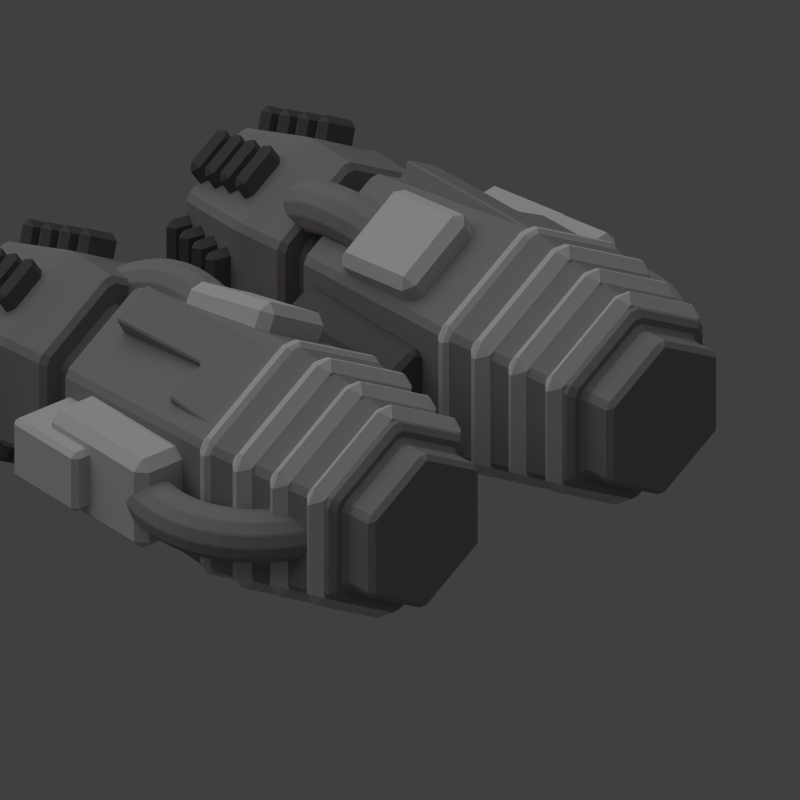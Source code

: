 # Source: small_reverse_module.blend  (saved by Blender 2.79.0; exported with 4.5.12 LTS)
import bpy
from mathutils import Matrix  # noqa: F401  (used for matrix-valued properties, if any)

bpy.ops.wm.read_factory_settings(use_empty=True)
scene = bpy.context.scene
scene.name = 'Scene'

# ---- collections
col_collection_1 = bpy.data.collections.new('Collection 1'); scene.collection.children.link(col_collection_1)
col_group = bpy.data.collections.new('Group')  # instanced only; not linked into the scene

# ---- materials (node trees are filled in below, after node groups)
mat_material = bpy.data.materials.new('Material')
mat_material.alpha_threshold = 0.0
mat_material.use_transparent_shadow = False
mat_material.diffuse_color = (0.281, 0.281, 0.281, 1.0)
mat_material.roughness = 0.5
mat_material.line_color = (0.0, 0.0, 0.0, 1.0)
mat_material_002 = bpy.data.materials.new('Material.002')
mat_material_002.alpha_threshold = 0.0
mat_material_002.use_transparent_shadow = False
mat_material_002.diffuse_color = (0.1329, 0.1329, 0.1329, 1.0)
mat_material_002.roughness = 0.5
mat_material_002.line_color = (0.0, 0.0, 0.0, 1.0)
mat_material_001 = bpy.data.materials.new('Material.001')
mat_material_001.alpha_threshold = 0.0
mat_material_001.use_transparent_shadow = False
mat_material_001.diffuse_color = (0.6152, 0.6152, 0.6152, 1.0)
mat_material_001.roughness = 0.5
mat_material_001.line_color = (0.0, 0.0, 0.0, 1.0)

# ---- material node trees

# ---- world
world_world = bpy.data.worlds.new('World'); scene.world = world_world
world_world.color = (0.05088, 0.05088, 0.05088)
world_world.use_sun_shadow = False
world_world.sun_shadow_jitter_overblur = 0.0
world_world.cycles.sampling_method = 'NONE'
world_world.cycles.sample_map_resolution = 256

# ---- cameras
cam_camera = bpy.data.cameras.new('Camera')
cam_camera.type = 'ORTHO'
cam_camera.clip_end = 100.0
cam_camera.lens = 35.0
cam_camera.sensor_width = 32.0
cam_camera.sensor_height = 18.0
cam_camera.ortho_scale = 7.3
cam_camera.dof.focus_distance = 0.0
cam_camera.dof.aperture_fstop = 128.0

# ---- lights
light_lamp = bpy.data.lights.new('Lamp', 'POINT')
light_lamp.color = (1.0, 0.3599, 0.7405)
light_lamp.transmission_factor = 0.0
light_lamp.cutoff_distance = 30.0
light_lamp.energy = 200.0
light_lamp.shadow_buffer_clip_start = 1.001
light_lamp.shadow_soft_size = 1.0
light_lamp.shadow_maximum_resolution = 0.006
light_lamp.use_absolute_resolution = True
light_lamp.cycles.use_multiple_importance_sampling = False
light_sun = bpy.data.lights.new('Sun', 'SUN')
light_sun.transmission_factor = 0.0
light_sun.angle = 1.571
light_sun.energy = 1.0
light_sun.shadow_buffer_clip_start = 0.5
light_sun.shadow_soft_size = 1.0
light_sun.shadow_cascade_max_distance = 1000.0
light_sun.cycles.use_multiple_importance_sampling = False

# ---- meshes
me_torus_001 = bpy.data.meshes.new('Torus.001')
me_torus_001.from_pydata([(-0.4416, -0.7348, -2.958e-07), (-0.4416, -0.7013, 0.125), (-0.4416, -0.6098, 0.2165), (-0.4416, -0.4848, 0.25), (-0.4416, -0.3598, 0.2165), (-0.4416, -0.2683, 0.125), (-0.4416, -0.2348, -1.69e-07), (-0.4416, -0.2683, -0.125), (-0.4416, -0.3598, -0.2165), (-0.4416, -0.4848, -0.25), (-0.4416, -0.6098, -0.2165), (-0.4416, -0.7013, -0.125), (-0.2784, -0.7241, -3.129e-07), (-0.2828, -0.6909, 0.125), (-0.2948, -0.6002, 0.2165), (-0.3111, -0.4762, 0.25), (-0.3274, -0.3523, 0.2165), (-0.3393, -0.2616, 0.125), (-0.3437, -0.2284, -1.788e-07), (-0.3393, -0.2616, -0.125), (-0.3274, -0.3523, -0.2165), (-0.3111, -0.4762, -0.25), (-0.2948, -0.6002, -0.2165), (-0.2828, -0.6909, -0.125), (-0.1181, -0.6922, -2.98e-07), (-0.1267, -0.6599, 0.125), (-0.1504, -0.5715, 0.2165), (-0.1828, -0.4507, 0.25), (-0.2151, -0.33, 0.2165), (-0.2388, -0.2416, 0.125), (-0.2475, -0.2092, -1.937e-07), (-0.2388, -0.2416, -0.125), (-0.2151, -0.33, -0.2165), (-0.1828, -0.4507, -0.25), (-0.1504, -0.5715, -0.2165), (-0.1267, -0.6599, -0.125), (0.03676, -0.6397, -2.98e-07), (0.02394, -0.6087, 0.125), (-0.01108, -0.5242, 0.2165), (-0.05891, -0.4087, 0.25), (-0.1067, -0.2932, 0.2165), (-0.1418, -0.2087, 0.125), (-0.1546, -0.1777, -1.639e-07), (-0.1418, -0.2087, -0.125), (-0.1067, -0.2932, -0.2165), (-0.05891, -0.4087, -0.25), (-0.01108, -0.5242, -0.2165), (0.02394, -0.6087, -0.125), (0.1834, -0.5673, -2.98e-07), (0.1667, -0.5383, 0.125), (0.1209, -0.4591, 0.2165), (0.0584, -0.3508, 0.25), (-0.004096, -0.2426, 0.2165), (-0.04985, -0.1633, 0.125), (-0.0666, -0.1343, -1.788e-07), (-0.04985, -0.1633, -0.125), (-0.004096, -0.2426, -0.2165), (0.0584, -0.3508, -0.25), (0.1209, -0.4591, -0.2165), (0.1667, -0.5383, -0.125), (0.3194, -0.4765, -2.98e-07), (0.299, -0.4499, 0.125), (0.2433, -0.3773, 0.2165), (0.1672, -0.2782, 0.25), (0.09107, -0.179, 0.2165), (0.03536, -0.1064, 0.125), (0.01497, -0.07982, -1.788e-07), (0.03536, -0.1064, -0.125), (0.09107, -0.179, -0.2165), (0.1672, -0.2782, -0.25), (0.2433, -0.3773, -0.2165), (0.299, -0.4499, -0.125), (0.4423, -0.3687, -2.98e-07), (0.4186, -0.345, 0.125), (0.3539, -0.2803, 0.2165), (0.2655, -0.1919, 0.25), (0.1771, -0.1035, 0.2165), (0.1124, -0.03882, 0.125), (0.08873, -0.01513, -1.49e-07), (0.1124, -0.03882, -0.125), (0.1771, -0.1035, -0.2165), (0.2655, -0.1919, -0.25), (0.3539, -0.2803, -0.2165), (0.4186, -0.345, -0.125), (0.5501, -0.2458, -2.98e-07), (0.5235, -0.2254, 0.125), (0.4509, -0.1697, 0.2165), (0.3518, -0.09357, 0.25), (0.2526, -0.01747, 0.2165), (0.18, 0.03823, 0.125), (0.1534, 0.05862, -2.384e-07), (0.18, 0.03823, -0.125), (0.2526, -0.01747, -0.2165), (0.3518, -0.09357, -0.25), (0.4509, -0.1697, -0.2165), (0.5235, -0.2254, -0.125), (0.6409, -0.1098, -2.98e-07), (0.6119, -0.09306, 0.125), (0.5327, -0.0473, 0.2165), (0.4244, 0.0152, 0.25), (0.3162, 0.0777, 0.2165), (0.2369, 0.1234, 0.125), (0.2079, 0.1402, -2.384e-07), (0.2369, 0.1234, -0.125), (0.3162, 0.0777, -0.2165), (0.4244, 0.0152, -0.25), (0.5327, -0.0473, -0.2165), (0.6119, -0.09306, -0.125), (0.7133, 0.03684, -3.576e-07), (0.6823, 0.04966, 0.125), (0.5978, 0.08468, 0.2165), (0.4823, 0.1325, 0.25), (0.3668, 0.1803, 0.2165), (0.2823, 0.2154, 0.125), (0.2513, 0.2282, -1.788e-07), (0.2823, 0.2154, -0.125), (0.3668, 0.1803, -0.2165), (0.4823, 0.1325, -0.25), (0.5978, 0.08468, -0.2165), (0.6823, 0.04966, -0.125), (0.7658, 0.1917, -1.192e-07), (0.7335, 0.2003, 0.125), (0.6451, 0.224, 0.2165), (0.5243, 0.2564, 0.25), (0.4036, 0.2887, 0.2165), (0.3152, 0.3124, 0.125), (0.2828, 0.3211, -1.192e-07), (0.3152, 0.3124, -0.125), (0.4036, 0.2887, -0.2165), (0.5243, 0.2564, -0.25), (0.6451, 0.224, -0.2165), (0.7335, 0.2003, -0.125), (0.7977, 0.352, -1.192e-07), (0.7645, 0.3564, 0.125), (0.6738, 0.3684, 0.2165), (0.5498, 0.3847, 0.25), (0.4259, 0.401, 0.2165), (0.3352, 0.4129, 0.125), (0.302, 0.4173, -1.192e-07), (0.3352, 0.4129, -0.125), (0.4259, 0.401, -0.2165), (0.5498, 0.3847, -0.25), (0.6738, 0.3684, -0.2165), (0.7645, 0.3564, -0.125), (0.8084, 0.5152, -2.384e-07), (0.7749, 0.5152, 0.125), (0.6834, 0.5152, 0.2165), (0.5584, 0.5152, 0.25), (0.4334, 0.5152, 0.2165), (0.3419, 0.5152, 0.125), (0.3084, 0.5152, -1.192e-07), (0.3419, 0.5152, -0.125), (0.4334, 0.5152, -0.2165), (0.5584, 0.5152, -0.25), (0.6834, 0.5152, -0.2165), (0.7749, 0.5152, -0.125), (0.7977, 0.6784, -1.192e-07), (0.7645, 0.674, 0.125), (0.6738, 0.662, 0.2165), (0.5498, 0.6457, 0.25), (0.4259, 0.6294, 0.2165), (0.3352, 0.6175, 0.125), (0.302, 0.6131, -5.96e-08), (0.3352, 0.6175, -0.125), (0.4259, 0.6294, -0.2165), (0.5498, 0.6457, -0.25), (0.6738, 0.662, -0.2165), (0.7645, 0.674, -0.125), (0.7658, 0.8387, 0.0), (0.7335, 0.8301, 0.125), (0.6451, 0.8064, 0.2165), (0.5243, 0.774, 0.25), (0.4036, 0.7417, 0.2165), (0.3152, 0.718, 0.125), (0.2828, 0.7093, -5.96e-08), (0.3152, 0.718, -0.125), (0.4036, 0.7417, -0.2165), (0.5243, 0.774, -0.25), (0.6451, 0.8064, -0.2165), (0.7335, 0.8301, -0.125), (0.7133, 0.9936, -1.192e-07), (0.6823, 0.9807, 0.125), (0.5978, 0.9457, 0.2165), (0.4823, 0.8979, 0.25), (0.3668, 0.85, 0.2165), (0.2823, 0.815, 0.125), (0.2513, 0.8022, -5.96e-08), (0.2823, 0.815, -0.125), (0.3668, 0.85, -0.2165), (0.4823, 0.8979, -0.25), (0.5978, 0.9457, -0.2165), (0.6823, 0.9807, -0.125), (0.6409, 1.14, 0.0), (0.6119, 1.123, 0.125), (0.5327, 1.078, 0.2165), (0.4244, 1.015, 0.25), (0.3162, 0.9527, 0.2165), (0.2369, 0.9069, 0.125), (0.2079, 0.8902, 0.0), (0.2369, 0.9069, -0.125), (0.3162, 0.9527, -0.2165), (0.4244, 1.015, -0.25), (0.5327, 1.078, -0.2165), (0.6119, 1.123, -0.125), (0.5501, 1.276, 5.96e-08), (0.5235, 1.256, 0.125), (0.4509, 1.2, 0.2165), (0.3518, 1.124, 0.25), (0.2526, 1.048, 0.2165), (0.18, 0.9922, 0.125), (0.1534, 0.9718, 0.0), (0.18, 0.9922, -0.125), (0.2526, 1.048, -0.2165), (0.3518, 1.124, -0.25), (0.4509, 1.2, -0.2165), (0.5235, 1.256, -0.125), (0.4423, 1.399, 5.96e-08), (0.4186, 1.375, 0.125), (0.3539, 1.311, 0.2165), (0.2655, 1.222, 0.25), (0.1771, 1.134, 0.2165), (0.1124, 1.069, 0.125), (0.08873, 1.046, 2.98e-08), (0.1124, 1.069, -0.125), (0.1771, 1.134, -0.2165), (0.2655, 1.222, -0.25), (0.3539, 1.311, -0.2165), (0.4186, 1.375, -0.125), (0.3194, 1.507, 5.96e-08), (0.299, 1.48, 0.125), (0.2433, 1.408, 0.2165), (0.1672, 1.309, 0.25), (0.09107, 1.209, 0.2165), (0.03536, 1.137, 0.125), (0.01497, 1.11, 5.96e-08), (0.03536, 1.137, -0.125), (0.09107, 1.209, -0.2165), (0.1672, 1.309, -0.25), (0.2433, 1.408, -0.2165), (0.299, 1.48, -0.125), (0.1834, 1.598, 5.96e-08), (0.1667, 1.569, 0.125), (0.1209, 1.489, 0.2165), (0.0584, 1.381, 0.25), (-0.004096, 1.273, 0.2165), (-0.04985, 1.194, 0.125), (-0.0666, 1.165, 5.96e-08), (-0.04985, 1.194, -0.125), (-0.004096, 1.273, -0.2165), (0.0584, 1.381, -0.25), (0.1209, 1.489, -0.2165), (0.1667, 1.569, -0.125), (0.03676, 1.67, 2.682e-07), (0.02394, 1.639, 0.125), (-0.01108, 1.555, 0.2165), (-0.05891, 1.439, 0.25), (-0.1067, 1.324, 0.2165), (-0.1418, 1.239, 0.125), (-0.1546, 1.208, 1.341e-07), (-0.1418, 1.239, -0.125), (-0.1067, 1.324, -0.2165), (-0.05891, 1.439, -0.25), (-0.01108, 1.555, -0.2165), (0.02394, 1.639, -0.125), (-0.1181, 1.723, 2.682e-07), (-0.1267, 1.69, 0.125), (-0.1504, 1.602, 0.2165), (-0.1828, 1.481, 0.25), (-0.2151, 1.36, 0.2165), (-0.2388, 1.272, 0.125), (-0.2475, 1.24, 1.341e-07), (-0.2388, 1.272, -0.125), (-0.2151, 1.36, -0.2165), (-0.1828, 1.481, -0.25), (-0.1504, 1.602, -0.2165), (-0.1267, 1.69, -0.125), (-0.2784, 1.755, 2.533e-07), (-0.2828, 1.721, 0.125), (-0.2948, 1.631, 0.2165), (-0.3111, 1.507, 0.25), (-0.3274, 1.383, 0.2165), (-0.3393, 1.292, 0.125), (-0.3437, 1.259, 1.416e-07), (-0.3393, 1.292, -0.125), (-0.3274, 1.383, -0.2165), (-0.3111, 1.507, -0.25), (-0.2948, 1.631, -0.2165), (-0.2828, 1.721, -0.125), (-0.4416, 1.765, 2.785e-07), (-0.4416, 1.732, 0.125), (-0.4416, 1.64, 0.2165), (-0.4416, 1.515, 0.25), (-0.4416, 1.39, 0.2165), (-0.4416, 1.299, 0.125), (-0.4416, 1.265, 1.517e-07), (-0.4416, 1.299, -0.125), (-0.4416, 1.39, -0.2165), (-0.4416, 1.515, -0.25), (-0.4416, 1.64, -0.2165), (-0.4416, 1.732, -0.125), (-0.6048, 1.755, 2.831e-07), (-0.6004, 1.721, 0.125), (-0.5884, 1.631, 0.2165), (-0.5721, 1.507, 0.25), (-0.5558, 1.383, 0.2165), (-0.5439, 1.292, 0.125), (-0.5395, 1.259, 1.565e-07), (-0.5439, 1.292, -0.125), (-0.5558, 1.383, -0.2165), (-0.5721, 1.507, -0.25), (-0.5884, 1.631, -0.2165), (-0.6004, 1.721, -0.125), (-0.7651, 1.723, 3.278e-07), (-0.7565, 1.69, 0.125), (-0.7328, 1.602, 0.2165), (-0.7004, 1.481, 0.25), (-0.6681, 1.36, 0.2165), (-0.6444, 1.272, 0.125), (-0.6357, 1.24, 1.639e-07), (-0.6444, 1.272, -0.125), (-0.6681, 1.36, -0.2165), (-0.7004, 1.481, -0.25), (-0.7328, 1.602, -0.2165), (-0.7565, 1.69, -0.125), (-0.92, 1.67, 3.278e-07), (-0.9071, 1.639, 0.125), (-0.8721, 1.555, 0.2165), (-0.8243, 1.439, 0.25), (-0.7764, 1.324, 0.2165), (-0.7414, 1.239, 0.125), (-0.7286, 1.208, 2.235e-07), (-0.7414, 1.239, -0.125), (-0.7764, 1.324, -0.2165), (-0.8243, 1.439, -0.25), (-0.8721, 1.555, -0.2165), (-0.9071, 1.639, -0.125), (-1.067, 1.598, 2.98e-07), (-1.05, 1.569, 0.125), (-1.004, 1.489, 0.2165), (-0.9416, 1.381, 0.25), (-0.8791, 1.273, 0.2165), (-0.8333, 1.194, 0.125), (-0.8166, 1.165, 1.788e-07), (-0.8333, 1.194, -0.125), (-0.8791, 1.273, -0.2165), (-0.9416, 1.381, -0.25), (-1.004, 1.489, -0.2165), (-1.05, 1.569, -0.125), (-1.203, 1.507, 2.98e-07), (-1.182, 1.48, 0.125), (-1.126, 1.408, 0.2165), (-1.05, 1.309, 0.25), (-0.9743, 1.209, 0.2165), (-0.9186, 1.137, 0.125), (-0.8982, 1.11, 1.788e-07), (-0.9186, 1.137, -0.125), (-0.9743, 1.209, -0.2165), (-1.05, 1.309, -0.25), (-1.126, 1.408, -0.2165), (-1.182, 1.48, -0.125), (-1.325, 1.399, 2.98e-07), (-1.302, 1.375, 0.125), (-1.237, 1.311, 0.2165), (-1.149, 1.222, 0.25), (-1.06, 1.134, 0.2165), (-0.9956, 1.069, 0.125), (-0.9719, 1.046, 1.788e-07), (-0.9956, 1.069, -0.125), (-1.06, 1.134, -0.2165), (-1.149, 1.222, -0.25), (-1.237, 1.311, -0.2165), (-1.302, 1.375, -0.125), (-1.433, 1.276, 2.98e-07), (-1.407, 1.256, 0.125), (-1.334, 1.2, 0.2165), (-1.235, 1.124, 0.25), (-1.136, 1.048, 0.2165), (-1.063, 0.9922, 0.125), (-1.037, 0.9718, 2.384e-07), (-1.063, 0.9922, -0.125), (-1.136, 1.048, -0.2165), (-1.235, 1.124, -0.25), (-1.334, 1.2, -0.2165), (-1.407, 1.256, -0.125), (-1.524, 1.14, 1.788e-07), (-1.495, 1.123, 0.125), (-1.416, 1.078, 0.2165), (-1.308, 1.015, 0.25), (-1.199, 0.9527, 0.2165), (-1.12, 0.9069, 0.125), (-1.091, 0.8902, 1.788e-07), (-1.12, 0.9069, -0.125), (-1.199, 0.9527, -0.2165), (-1.308, 1.015, -0.25), (-1.416, 1.078, -0.2165), (-1.495, 1.123, -0.125), (-1.596, 0.9935, 3.576e-07), (-1.566, 0.9807, 0.125), (-1.481, 0.9457, 0.2165), (-1.365, 0.8979, 0.25), (-1.25, 0.85, 0.2165), (-1.165, 0.815, 0.125), (-1.135, 0.8022, 2.384e-07), (-1.165, 0.815, -0.125), (-1.25, 0.85, -0.2165), (-1.365, 0.8979, -0.25), (-1.481, 0.9457, -0.2165), (-1.566, 0.9807, -0.125), (-1.649, 0.8387, 1.192e-07), (-1.617, 0.8301, 0.125), (-1.528, 0.8064, 0.2165), (-1.408, 0.774, 0.25), (-1.287, 0.7417, 0.2165), (-1.198, 0.718, 0.125), (-1.166, 0.7093, 1.788e-07), (-1.198, 0.718, -0.125), (-1.287, 0.7417, -0.2165), (-1.408, 0.774, -0.25), (-1.528, 0.8064, -0.2165), (-1.617, 0.8301, -0.125), (-1.681, 0.6784, 1.192e-07), (-1.648, 0.674, 0.125), (-1.557, 0.662, 0.2165), (-1.433, 0.6457, 0.25), (-1.309, 0.6294, 0.2165), (-1.218, 0.6175, 0.125), (-1.185, 0.6131, 1.192e-07), (-1.218, 0.6175, -0.125), (-1.309, 0.6294, -0.2165), (-1.433, 0.6457, -0.25), (-1.557, 0.662, -0.2165), (-1.648, 0.674, -0.125), (-1.692, 0.5152, 1.192e-07), (-1.658, 0.5152, 0.125), (-1.567, 0.5152, 0.2165), (-1.442, 0.5152, 0.25), (-1.317, 0.5152, 0.2165), (-1.225, 0.5152, 0.125), (-1.192, 0.5152, 1.192e-07), (-1.225, 0.5152, -0.125), (-1.317, 0.5152, -0.2165), (-1.442, 0.5152, -0.25), (-1.567, 0.5152, -0.2165), (-1.658, 0.5152, -0.125), (-1.681, 0.352, 1.192e-07), (-1.648, 0.3564, 0.125), (-1.557, 0.3684, 0.2165), (-1.433, 0.3847, 0.25), (-1.309, 0.401, 0.2165), (-1.218, 0.4129, 0.125), (-1.185, 0.4173, 1.192e-07), (-1.218, 0.4129, -0.125), (-1.309, 0.401, -0.2165), (-1.433, 0.3847, -0.25), (-1.557, 0.3684, -0.2165), (-1.648, 0.3564, -0.125), (-1.649, 0.1917, 0.0), (-1.617, 0.2003, 0.125), (-1.528, 0.224, 0.2165), (-1.408, 0.2564, 0.25), (-1.287, 0.2887, 0.2165), (-1.198, 0.3124, 0.125), (-1.166, 0.3211, 5.96e-08), (-1.198, 0.3124, -0.125), (-1.287, 0.2887, -0.2165), (-1.408, 0.2564, -0.25), (-1.528, 0.224, -0.2165), (-1.617, 0.2003, -0.125), (-1.596, 0.03684, 0.0), (-1.566, 0.04966, 0.125), (-1.481, 0.08468, 0.2165), (-1.365, 0.1325, 0.25), (-1.25, 0.1803, 0.2165), (-1.165, 0.2154, 0.125), (-1.135, 0.2282, 5.96e-08), (-1.165, 0.2154, -0.125), (-1.25, 0.1803, -0.2165), (-1.365, 0.1325, -0.25), (-1.481, 0.08468, -0.2165), (-1.566, 0.04966, -0.125), (-1.524, -0.1098, -5.96e-08), (-1.495, -0.09306, 0.125), (-1.416, -0.0473, 0.2165), (-1.308, 0.0152, 0.25), (-1.199, 0.0777, 0.2165), (-1.12, 0.1234, 0.125), (-1.091, 0.1402, 5.96e-08), (-1.12, 0.1234, -0.125), (-1.199, 0.0777, -0.2165), (-1.308, 0.0152, -0.25), (-1.416, -0.0473, -0.2165), (-1.495, -0.09306, -0.125), (-1.433, -0.2458, -5.96e-08), (-1.407, -0.2254, 0.125), (-1.334, -0.1697, 0.2165), (-1.235, -0.09357, 0.25), (-1.136, -0.01747, 0.2165), (-1.063, 0.03823, 0.125), (-1.037, 0.05862, 5.96e-08), (-1.063, 0.03824, -0.125), (-1.136, -0.01747, -0.2165), (-1.235, -0.09357, -0.25), (-1.334, -0.1697, -0.2165), (-1.407, -0.2254, -0.125), (-1.325, -0.3687, -5.96e-08), (-1.302, -0.345, 0.125), (-1.237, -0.2803, 0.2165), (-1.149, -0.1919, 0.25), (-1.06, -0.1035, 0.2165), (-0.9956, -0.03882, 0.125), (-0.9719, -0.01513, 2.98e-08), (-0.9956, -0.03882, -0.125), (-1.06, -0.1035, -0.2165), (-1.149, -0.1919, -0.25), (-1.237, -0.2803, -0.2165), (-1.302, -0.345, -0.125), (-1.203, -0.4765, -5.96e-08), (-1.182, -0.4499, 0.125), (-1.126, -0.3773, 0.2165), (-1.05, -0.2782, 0.25), (-0.9743, -0.179, 0.2165), (-0.9186, -0.1064, 0.125), (-0.8982, -0.07982, -5.96e-08), (-0.9186, -0.1064, -0.125), (-0.9743, -0.179, -0.2165), (-1.05, -0.2782, -0.25), (-1.126, -0.3773, -0.2165), (-1.182, -0.4499, -0.125), (-1.067, -0.5673, -5.96e-08), (-1.05, -0.5383, 0.125), (-1.004, -0.4591, 0.2165), (-0.9416, -0.3508, 0.25), (-0.8791, -0.2426, 0.2165), (-0.8333, -0.1633, 0.125), (-0.8166, -0.1343, -5.96e-08), (-0.8333, -0.1633, -0.125), (-0.8791, -0.2426, -0.2165), (-0.9416, -0.3508, -0.25), (-1.004, -0.4591, -0.2165), (-1.05, -0.5383, -0.125), (-0.92, -0.6397, -1.192e-07), (-0.9071, -0.6087, 0.125), (-0.8721, -0.5242, 0.2165), (-0.8243, -0.4087, 0.25), (-0.7764, -0.2932, 0.2165), (-0.7414, -0.2087, 0.125), (-0.7286, -0.1777, -7.451e-08), (-0.7414, -0.2087, -0.125), (-0.7764, -0.2932, -0.2165), (-0.8243, -0.4087, -0.25), (-0.8721, -0.5242, -0.2165), (-0.9071, -0.6087, -0.125), (-0.7651, -0.6922, -1.192e-07), (-0.7565, -0.6599, 0.125), (-0.7328, -0.5715, 0.2165), (-0.7004, -0.4507, 0.25), (-0.6681, -0.33, 0.2165), (-0.6444, -0.2416, 0.125), (-0.6357, -0.2092, -1.043e-07), (-0.6444, -0.2416, -0.125), (-0.6681, -0.33, -0.2165), (-0.7004, -0.4507, -0.25), (-0.7328, -0.5715, -0.2165), (-0.7565, -0.6599, -0.125), (-0.6048, -0.7241, -2.831e-07), (-0.6004, -0.6909, 0.125), (-0.5884, -0.6002, 0.2165), (-0.5721, -0.4762, 0.25), (-0.5558, -0.3523, 0.2165), (-0.5439, -0.2616, 0.125), (-0.5395, -0.2284, -1.639e-07), (-0.5439, -0.2616, -0.125), (-0.5558, -0.3523, -0.2165), (-0.5721, -0.4762, -0.25), (-0.5884, -0.6002, -0.2165), (-0.6004, -0.6909, -0.125)], [], [(0, 12, 13, 1), (1, 13, 14, 2), (2, 14, 15, 3), (3, 15, 16, 4), (4, 16, 17, 5), (5, 17, 18, 6), (6, 18, 19, 7), (7, 19, 20, 8), (8, 20, 21, 9), (9, 21, 22, 10), (10, 22, 23, 11), (0, 11, 23, 12), (12, 24, 25, 13), (13, 25, 26, 14), (14, 26, 27, 15), (15, 27, 28, 16), (16, 28, 29, 17), (17, 29, 30, 18), (18, 30, 31, 19), (19, 31, 32, 20), (20, 32, 33, 21), (21, 33, 34, 22), (22, 34, 35, 23), (23, 35, 24, 12), (24, 36, 37, 25), (25, 37, 38, 26), (26, 38, 39, 27), (27, 39, 40, 28), (28, 40, 41, 29), (29, 41, 42, 30), (30, 42, 43, 31), (31, 43, 44, 32), (32, 44, 45, 33), (33, 45, 46, 34), (34, 46, 47, 35), (35, 47, 36, 24), (36, 48, 49, 37), (37, 49, 50, 38), (38, 50, 51, 39), (39, 51, 52, 40), (40, 52, 53, 41), (41, 53, 54, 42), (42, 54, 55, 43), (43, 55, 56, 44), (44, 56, 57, 45), (45, 57, 58, 46), (46, 58, 59, 47), (47, 59, 48, 36), (48, 60, 61, 49), (49, 61, 62, 50), (50, 62, 63, 51), (51, 63, 64, 52), (52, 64, 65, 53), (53, 65, 66, 54), (54, 66, 67, 55), (55, 67, 68, 56), (56, 68, 69, 57), (57, 69, 70, 58), (58, 70, 71, 59), (59, 71, 60, 48), (60, 72, 73, 61), (61, 73, 74, 62), (62, 74, 75, 63), (63, 75, 76, 64), (64, 76, 77, 65), (65, 77, 78, 66), (66, 78, 79, 67), (67, 79, 80, 68), (68, 80, 81, 69), (69, 81, 82, 70), (70, 82, 83, 71), (71, 83, 72, 60), (72, 84, 85, 73), (73, 85, 86, 74), (74, 86, 87, 75), (75, 87, 88, 76), (76, 88, 89, 77), (77, 89, 90, 78), (78, 90, 91, 79), (79, 91, 92, 80), (80, 92, 93, 81), (81, 93, 94, 82), (82, 94, 95, 83), (83, 95, 84, 72), (84, 96, 97, 85), (85, 97, 98, 86), (86, 98, 99, 87), (87, 99, 100, 88), (88, 100, 101, 89), (89, 101, 102, 90), (90, 102, 103, 91), (91, 103, 104, 92), (92, 104, 105, 93), (93, 105, 106, 94), (94, 106, 107, 95), (95, 107, 96, 84), (96, 108, 109, 97), (97, 109, 110, 98), (98, 110, 111, 99), (99, 111, 112, 100), (100, 112, 113, 101), (101, 113, 114, 102), (102, 114, 115, 103), (103, 115, 116, 104), (104, 116, 117, 105), (105, 117, 118, 106), (106, 118, 119, 107), (107, 119, 108, 96), (108, 120, 121, 109), (109, 121, 122, 110), (110, 122, 123, 111), (111, 123, 124, 112), (112, 124, 125, 113), (113, 125, 126, 114), (114, 126, 127, 115), (115, 127, 128, 116), (116, 128, 129, 117), (117, 129, 130, 118), (118, 130, 131, 119), (119, 131, 120, 108), (120, 132, 133, 121), (121, 133, 134, 122), (122, 134, 135, 123), (123, 135, 136, 124), (124, 136, 137, 125), (125, 137, 138, 126), (126, 138, 139, 127), (127, 139, 140, 128), (128, 140, 141, 129), (129, 141, 142, 130), (130, 142, 143, 131), (131, 143, 132, 120), (132, 144, 145, 133), (133, 145, 146, 134), (134, 146, 147, 135), (135, 147, 148, 136), (136, 148, 149, 137), (137, 149, 150, 138), (138, 150, 151, 139), (139, 151, 152, 140), (140, 152, 153, 141), (141, 153, 154, 142), (142, 154, 155, 143), (143, 155, 144, 132), (144, 156, 157, 145), (145, 157, 158, 146), (146, 158, 159, 147), (147, 159, 160, 148), (148, 160, 161, 149), (149, 161, 162, 150), (150, 162, 163, 151), (151, 163, 164, 152), (152, 164, 165, 153), (153, 165, 166, 154), (154, 166, 167, 155), (155, 167, 156, 144), (156, 168, 169, 157), (157, 169, 170, 158), (158, 170, 171, 159), (159, 171, 172, 160), (160, 172, 173, 161), (161, 173, 174, 162), (162, 174, 175, 163), (163, 175, 176, 164), (164, 176, 177, 165), (165, 177, 178, 166), (166, 178, 179, 167), (167, 179, 168, 156), (168, 180, 181, 169), (169, 181, 182, 170), (170, 182, 183, 171), (171, 183, 184, 172), (172, 184, 185, 173), (173, 185, 186, 174), (174, 186, 187, 175), (175, 187, 188, 176), (176, 188, 189, 177), (177, 189, 190, 178), (178, 190, 191, 179), (179, 191, 180, 168), (180, 192, 193, 181), (181, 193, 194, 182), (182, 194, 195, 183), (183, 195, 196, 184), (184, 196, 197, 185), (185, 197, 198, 186), (186, 198, 199, 187), (187, 199, 200, 188), (188, 200, 201, 189), (189, 201, 202, 190), (190, 202, 203, 191), (191, 203, 192, 180), (192, 204, 205, 193), (193, 205, 206, 194), (194, 206, 207, 195), (195, 207, 208, 196), (196, 208, 209, 197), (197, 209, 210, 198), (198, 210, 211, 199), (199, 211, 212, 200), (200, 212, 213, 201), (201, 213, 214, 202), (202, 214, 215, 203), (203, 215, 204, 192), (204, 216, 217, 205), (205, 217, 218, 206), (206, 218, 219, 207), (207, 219, 220, 208), (208, 220, 221, 209), (209, 221, 222, 210), (210, 222, 223, 211), (211, 223, 224, 212), (212, 224, 225, 213), (213, 225, 226, 214), (214, 226, 227, 215), (215, 227, 216, 204), (216, 228, 229, 217), (217, 229, 230, 218), (218, 230, 231, 219), (219, 231, 232, 220), (220, 232, 233, 221), (221, 233, 234, 222), (222, 234, 235, 223), (223, 235, 236, 224), (224, 236, 237, 225), (225, 237, 238, 226), (226, 238, 239, 227), (227, 239, 228, 216), (228, 240, 241, 229), (229, 241, 242, 230), (230, 242, 243, 231), (231, 243, 244, 232), (232, 244, 245, 233), (233, 245, 246, 234), (234, 246, 247, 235), (235, 247, 248, 236), (236, 248, 249, 237), (237, 249, 250, 238), (238, 250, 251, 239), (239, 251, 240, 228), (240, 252, 253, 241), (241, 253, 254, 242), (242, 254, 255, 243), (243, 255, 256, 244), (244, 256, 257, 245), (245, 257, 258, 246), (246, 258, 259, 247), (247, 259, 260, 248), (248, 260, 261, 249), (249, 261, 262, 250), (250, 262, 263, 251), (251, 263, 252, 240), (252, 264, 265, 253), (253, 265, 266, 254), (254, 266, 267, 255), (255, 267, 268, 256), (256, 268, 269, 257), (257, 269, 270, 258), (258, 270, 271, 259), (259, 271, 272, 260), (260, 272, 273, 261), (261, 273, 274, 262), (262, 274, 275, 263), (263, 275, 264, 252), (264, 276, 277, 265), (265, 277, 278, 266), (266, 278, 279, 267), (267, 279, 280, 268), (268, 280, 281, 269), (269, 281, 282, 270), (270, 282, 283, 271), (271, 283, 284, 272), (272, 284, 285, 273), (273, 285, 286, 274), (274, 286, 287, 275), (275, 287, 276, 264), (276, 288, 289, 277), (277, 289, 290, 278), (278, 290, 291, 279), (279, 291, 292, 280), (280, 292, 293, 281), (281, 293, 294, 282), (282, 294, 295, 283), (283, 295, 296, 284), (284, 296, 297, 285), (285, 297, 298, 286), (286, 298, 299, 287), (287, 299, 288, 276), (288, 300, 301, 289), (289, 301, 302, 290), (290, 302, 303, 291), (291, 303, 304, 292), (292, 304, 305, 293), (293, 305, 306, 294), (294, 306, 307, 295), (295, 307, 308, 296), (296, 308, 309, 297), (297, 309, 310, 298), (298, 310, 311, 299), (299, 311, 300, 288), (300, 312, 313, 301), (301, 313, 314, 302), (302, 314, 315, 303), (303, 315, 316, 304), (304, 316, 317, 305), (305, 317, 318, 306), (306, 318, 319, 307), (307, 319, 320, 308), (308, 320, 321, 309), (309, 321, 322, 310), (310, 322, 323, 311), (311, 323, 312, 300), (312, 324, 325, 313), (313, 325, 326, 314), (314, 326, 327, 315), (315, 327, 328, 316), (316, 328, 329, 317), (317, 329, 330, 318), (318, 330, 331, 319), (319, 331, 332, 320), (320, 332, 333, 321), (321, 333, 334, 322), (322, 334, 335, 323), (323, 335, 324, 312), (324, 336, 337, 325), (325, 337, 338, 326), (326, 338, 339, 327), (327, 339, 340, 328), (328, 340, 341, 329), (329, 341, 342, 330), (330, 342, 343, 331), (331, 343, 344, 332), (332, 344, 345, 333), (333, 345, 346, 334), (334, 346, 347, 335), (335, 347, 336, 324), (336, 348, 349, 337), (337, 349, 350, 338), (338, 350, 351, 339), (339, 351, 352, 340), (340, 352, 353, 341), (341, 353, 354, 342), (342, 354, 355, 343), (343, 355, 356, 344), (344, 356, 357, 345), (345, 357, 358, 346), (346, 358, 359, 347), (347, 359, 348, 336), (348, 360, 361, 349), (349, 361, 362, 350), (350, 362, 363, 351), (351, 363, 364, 352), (352, 364, 365, 353), (353, 365, 366, 354), (354, 366, 367, 355), (355, 367, 368, 356), (356, 368, 369, 357), (357, 369, 370, 358), (358, 370, 371, 359), (359, 371, 360, 348), (360, 372, 373, 361), (361, 373, 374, 362), (362, 374, 375, 363), (363, 375, 376, 364), (364, 376, 377, 365), (365, 377, 378, 366), (366, 378, 379, 367), (367, 379, 380, 368), (368, 380, 381, 369), (369, 381, 382, 370), (370, 382, 383, 371), (371, 383, 372, 360), (372, 384, 385, 373), (373, 385, 386, 374), (374, 386, 387, 375), (375, 387, 388, 376), (376, 388, 389, 377), (377, 389, 390, 378), (378, 390, 391, 379), (379, 391, 392, 380), (380, 392, 393, 381), (381, 393, 394, 382), (382, 394, 395, 383), (383, 395, 384, 372), (384, 396, 397, 385), (385, 397, 398, 386), (386, 398, 399, 387), (387, 399, 400, 388), (388, 400, 401, 389), (389, 401, 402, 390), (390, 402, 403, 391), (391, 403, 404, 392), (392, 404, 405, 393), (393, 405, 406, 394), (394, 406, 407, 395), (395, 407, 396, 384), (396, 408, 409, 397), (397, 409, 410, 398), (398, 410, 411, 399), (399, 411, 412, 400), (400, 412, 413, 401), (401, 413, 414, 402), (402, 414, 415, 403), (403, 415, 416, 404), (404, 416, 417, 405), (405, 417, 418, 406), (406, 418, 419, 407), (407, 419, 408, 396), (408, 420, 421, 409), (409, 421, 422, 410), (410, 422, 423, 411), (411, 423, 424, 412), (412, 424, 425, 413), (413, 425, 426, 414), (414, 426, 427, 415), (415, 427, 428, 416), (416, 428, 429, 417), (417, 429, 430, 418), (418, 430, 431, 419), (419, 431, 420, 408), (420, 432, 433, 421), (421, 433, 434, 422), (422, 434, 435, 423), (423, 435, 436, 424), (424, 436, 437, 425), (425, 437, 438, 426), (426, 438, 439, 427), (427, 439, 440, 428), (428, 440, 441, 429), (429, 441, 442, 430), (430, 442, 443, 431), (431, 443, 432, 420), (432, 444, 445, 433), (433, 445, 446, 434), (434, 446, 447, 435), (435, 447, 448, 436), (436, 448, 449, 437), (437, 449, 450, 438), (438, 450, 451, 439), (439, 451, 452, 440), (440, 452, 453, 441), (441, 453, 454, 442), (442, 454, 455, 443), (443, 455, 444, 432), (444, 456, 457, 445), (445, 457, 458, 446), (446, 458, 459, 447), (447, 459, 460, 448), (448, 460, 461, 449), (449, 461, 462, 450), (450, 462, 463, 451), (451, 463, 464, 452), (452, 464, 465, 453), (453, 465, 466, 454), (454, 466, 467, 455), (455, 467, 456, 444), (456, 468, 469, 457), (457, 469, 470, 458), (458, 470, 471, 459), (459, 471, 472, 460), (460, 472, 473, 461), (461, 473, 474, 462), (462, 474, 475, 463), (463, 475, 476, 464), (464, 476, 477, 465), (465, 477, 478, 466), (466, 478, 479, 467), (467, 479, 468, 456), (468, 480, 481, 469), (469, 481, 482, 470), (470, 482, 483, 471), (471, 483, 484, 472), (472, 484, 485, 473), (473, 485, 486, 474), (474, 486, 487, 475), (475, 487, 488, 476), (476, 488, 489, 477), (477, 489, 490, 478), (478, 490, 491, 479), (479, 491, 480, 468), (480, 492, 493, 481), (481, 493, 494, 482), (482, 494, 495, 483), (483, 495, 496, 484), (484, 496, 497, 485), (485, 497, 498, 486), (486, 498, 499, 487), (487, 499, 500, 488), (488, 500, 501, 489), (489, 501, 502, 490), (490, 502, 503, 491), (491, 503, 492, 480), (492, 504, 505, 493), (493, 505, 506, 494), (494, 506, 507, 495), (495, 507, 508, 496), (496, 508, 509, 497), (497, 509, 510, 498), (498, 510, 511, 499), (499, 511, 512, 500), (500, 512, 513, 501), (501, 513, 514, 502), (502, 514, 515, 503), (503, 515, 504, 492), (504, 516, 517, 505), (505, 517, 518, 506), (506, 518, 519, 507), (507, 519, 520, 508), (508, 520, 521, 509), (509, 521, 522, 510), (510, 522, 523, 511), (511, 523, 524, 512), (512, 524, 525, 513), (513, 525, 526, 514), (514, 526, 527, 515), (515, 527, 516, 504), (516, 528, 529, 517), (517, 529, 530, 518), (518, 530, 531, 519), (519, 531, 532, 520), (520, 532, 533, 521), (521, 533, 534, 522), (522, 534, 535, 523), (523, 535, 536, 524), (524, 536, 537, 525), (525, 537, 538, 526), (526, 538, 539, 527), (527, 539, 528, 516), (528, 540, 541, 529), (529, 541, 542, 530), (530, 542, 543, 531), (531, 543, 544, 532), (532, 544, 545, 533), (533, 545, 546, 534), (534, 546, 547, 535), (535, 547, 548, 536), (536, 548, 549, 537), (537, 549, 550, 538), (538, 550, 551, 539), (539, 551, 540, 528), (540, 552, 553, 541), (541, 553, 554, 542), (542, 554, 555, 543), (543, 555, 556, 544), (544, 556, 557, 545), (545, 557, 558, 546), (546, 558, 559, 547), (547, 559, 560, 548), (548, 560, 561, 549), (549, 561, 562, 550), (550, 562, 563, 551), (551, 563, 552, 540), (552, 564, 565, 553), (553, 565, 566, 554), (554, 566, 567, 555), (555, 567, 568, 556), (556, 568, 569, 557), (557, 569, 570, 558), (558, 570, 571, 559), (559, 571, 572, 560), (560, 572, 573, 561), (561, 573, 574, 562), (562, 574, 575, 563), (563, 575, 564, 552), (564, 0, 1, 565), (565, 1, 2, 566), (566, 2, 3, 567), (567, 3, 4, 568), (568, 4, 5, 569), (569, 5, 6, 570), (570, 6, 7, 571), (571, 7, 8, 572), (572, 8, 9, 573), (573, 9, 10, 574), (574, 10, 11, 575), (575, 11, 0, 564)])
me_torus_001.materials.append(mat_material)
me_torus_001.use_remesh_preserve_volume = False
me_torus_001.use_remesh_preserve_attributes = False
me_torus_001.use_mirror_vertex_groups = False
me_torus_001.update()
me_torus = bpy.data.meshes.new('Torus')
me_torus.from_pydata([(0.1245, -2.424, 0.4657), (0.02776, -2.34, 0.4811), (-0.02516, -2.224, 0.4564), (0.3125, -2.383, 0.5413), (0.1959, -2.354, 0.5893), (0.09375, -2.275, 0.5954), (0.03349, -2.166, 0.558), (0.03125, -2.058, 0.4871), (0.4124, -2.354, 0.4643), (0.3805, -2.292, 0.659), (0.262, -2.265, 0.7038), (0.1549, -2.193, 0.7014), (0.08787, -2.094, 0.6522), (0.07883, -1.994, 0.5696), (0.1302, -1.922, 0.4756), (0.5299, -2.193, 0.4848), (0.4785, -2.265, 0.5788), (0.4419, -2.184, 0.7655), (0.3218, -2.16, 0.8075), (0.2102, -2.096, 0.7972), (0.137, -2.007, 0.7374), (0.1219, -1.919, 0.6441), (0.1688, -1.854, 0.5423), (0.2652, -1.831, 0.4593), (0.3853, -1.854, 0.4173), (0.4969, -1.919, 0.4276), (0.5701, -2.007, 0.4874), (0.5852, -2.096, 0.5807), (0.5384, -2.16, 0.6825), (0.4958, -2.061, 0.8588), (0.3743, -2.041, 0.8983), (0.2588, -1.985, 0.8812), (0.1802, -1.909, 0.8121), (0.1596, -1.833, 0.7094), (0.2025, -1.777, 0.6008), (0.2975, -1.757, 0.5153), (0.419, -1.777, 0.4758), (0.5346, -1.833, 0.4929), (0.6132, -1.909, 0.5621), (0.6338, -1.985, 0.6647), (0.5908, -2.041, 0.7733), (0.5413, -1.925, 0.9375), (0.4185, -1.909, 0.9749), (0.2996, -1.863, 0.952), (0.2165, -1.8, 0.875), (0.1914, -1.738, 0.7645), (0.231, -1.692, 0.6501), (0.3248, -1.675, 0.5625), (0.4475, -1.692, 0.5251), (0.5664, -1.738, 0.548), (0.6495, -1.8, 0.625), (0.6746, -1.863, 0.7355), (0.635, -1.909, 0.8499), (0.5774, -1.779, 1.0), (0.4537, -1.766, 1.036), (0.3322, -1.731, 1.008), (0.2454, -1.683, 0.9251), (0.2167, -1.635, 0.8083), (0.2537, -1.6, 0.6894), (0.3465, -1.587, 0.6001), (0.4702, -1.6, 0.5644), (0.5917, -1.635, 0.5918), (0.6784, -1.683, 0.6751), (0.7072, -1.731, 0.7919), (0.6702, -1.766, 0.9108), (0.6037, -1.624, 1.046), (0.4793, -1.615, 1.08), (0.3558, -1.591, 1.049), (0.2665, -1.559, 0.9615), (0.2351, -1.527, 0.8402), (0.2701, -1.503, 0.7179), (0.3622, -1.494, 0.6274), (0.4867, -1.503, 0.5929), (0.6101, -1.527, 0.6237), (0.6995, -1.559, 0.7115), (0.7308, -1.591, 0.8328), (0.6958, -1.615, 0.9551), (0.6197, -1.463, 1.073), (0.4948, -1.459, 1.107), (0.3702, -1.447, 1.074), (0.2792, -1.431, 0.9836), (0.2463, -1.414, 0.8595), (0.2801, -1.403, 0.7352), (0.3718, -1.398, 0.644), (0.4966, -1.403, 0.6102), (0.6213, -1.414, 0.643), (0.7122, -1.431, 0.7336), (0.7452, -1.447, 0.8577), (0.7113, -1.459, 0.982), (0.625, -1.3, 1.083), (0.5, -1.3, 1.116), (0.375, -1.3, 1.083), (0.2835, -1.3, 0.991), (0.25, -1.3, 0.866), (0.2835, -1.3, 0.741), (0.375, -1.3, 0.6495), (0.5, -1.3, 0.616), (0.625, -1.3, 0.6495), (0.7165, -1.3, 0.741), (0.75, -1.3, 0.866), (0.7165, -1.3, 0.991), (0.6197, -1.137, 1.073), (0.4948, -1.141, 1.107), (0.3702, -1.153, 1.074), (0.2792, -1.17, 0.9836), (0.2463, -1.186, 0.8595), (0.2801, -1.198, 0.7352), (0.3718, -1.202, 0.644), (0.4966, -1.198, 0.6102), (0.6213, -1.186, 0.643), (0.7122, -1.17, 0.7336), (0.7452, -1.153, 0.8577), (0.7113, -1.141, 0.982), (0.6037, -0.9767, 1.046), (0.4793, -0.9854, 1.08), (0.3558, -1.009, 1.049), (0.2665, -1.041, 0.9615), (0.2351, -1.074, 0.8402), (0.2701, -1.097, 0.7179), (0.3622, -1.106, 0.6274), (0.4867, -1.097, 0.5929), (0.6101, -1.074, 0.6237), (0.6995, -1.041, 0.7115), (0.7308, -1.009, 0.8328), (0.6958, -0.9854, 0.9551), (0.5774, -0.8219, 1.0), (0.4537, -0.8347, 1.036), (0.3322, -0.8697, 1.008), (0.2454, -0.9176, 0.9251), (0.2167, -0.9654, 0.8083), (0.2537, -1.0, 0.6894), (0.3465, -1.013, 0.6001), (0.4702, -1.0, 0.5644), (0.5917, -0.9654, 0.5918), (0.6784, -0.9176, 0.6751), (0.7072, -0.8697, 0.7919), (0.6702, -0.8347, 0.9108), (0.5413, -0.6753, 0.9375), (0.4185, -0.692, 0.9749), (0.2996, -0.7378, 0.952), (0.2165, -0.8003, 0.875), (0.1914, -0.8628, 0.7645), (0.231, -0.9085, 0.6501), (0.3248, -0.9253, 0.5625), (0.4475, -0.9085, 0.5251), (0.5664, -0.8628, 0.548), (0.6495, -0.8003, 0.625), (0.6746, -0.7378, 0.7355), (0.635, -0.692, 0.8499), (0.4958, -0.5393, 0.8588), (0.3743, -0.5597, 0.8983), (0.2588, -0.6154, 0.8812), (0.1802, -0.6915, 0.8121), (0.1596, -0.7676, 0.7094), (0.2025, -0.8233, 0.6008), (0.2975, -0.8437, 0.5153), (0.419, -0.8233, 0.4758), (0.5346, -0.7676, 0.4929), (0.6132, -0.6915, 0.5621), (0.6338, -0.6154, 0.6647), (0.5908, -0.5597, 0.7733), (0.4419, -0.4164, 0.7655), (0.3218, -0.4401, 0.8075), (0.2102, -0.5048, 0.7972), (0.137, -0.5931, 0.7374), (0.1219, -0.6815, 0.6441), (0.1688, -0.7462, 0.5423), (0.2652, -0.7699, 0.4593), (0.3853, -0.7462, 0.4173), (0.4969, -0.6815, 0.4276), (0.5701, -0.5931, 0.4874), (0.5852, -0.5048, 0.5807), (0.5384, -0.4401, 0.6825), (0.3805, -0.3086, 0.659), (0.262, -0.3351, 0.7038), (0.1549, -0.4077, 0.7014), (0.08787, -0.5069, 0.6522), (0.07883, -0.6061, 0.5696), (0.1302, -0.6787, 0.4756), (0.2283, -0.7052, 0.3954), (0.3467, -0.6787, 0.3506), (0.4538, -0.6061, 0.353), (0.5209, -0.5069, 0.4022), (0.5299, -0.4077, 0.4848), (0.4785, -0.3351, 0.5788), (0.3125, -0.2177, 0.5413), (0.1959, -0.2467, 0.5893), (0.09375, -0.326, 0.5954), (0.03349, -0.4342, 0.558), (0.03125, -0.5425, 0.4871), (0.08762, -0.6217, 0.4018), (0.1875, -0.6507, 0.3248), (0.3041, -0.6217, 0.2768), (0.4062, -0.5425, 0.2706), (0.4665, -0.4342, 0.308), (0.4688, -0.326, 0.3789), (0.4124, -0.2467, 0.4643), (0.2392, -0.1454, 0.4143), (0.1245, -0.1763, 0.4657), (0.02776, -0.2609, 0.4811), (-0.02516, -0.3764, 0.4564), (-0.02008, -0.4919, 0.3982), (0.04166, -0.5764, 0.3222), (0.1435, -0.6073, 0.2486), (0.2582, -0.5764, 0.1972), (0.3549, -0.4919, 0.1817), (0.4078, -0.3764, 0.2064), (0.4028, -0.2609, 0.2646), (0.341, -0.1763, 0.3407), (0.1618, -0.09285, 0.2802), (0.04917, -0.1252, 0.3352), (-0.04191, -0.2136, 0.3604), (-0.0871, -0.3343, 0.3491), (-0.07427, -0.4551, 0.3044), (-0.006862, -0.5435, 0.2381), (0.09706, -0.5758, 0.1681), (0.2096, -0.5435, 0.1131), (0.3007, -0.4551, 0.08787), (0.3459, -0.3343, 0.09914), (0.3331, -0.2136, 0.1439), (0.2657, -0.1252, 0.2102), (0.08158, -0.06095, 0.1413), (-0.02886, -0.09416, 0.2), (-0.1141, -0.1849, 0.2354), (-0.1512, -0.3088, 0.238), (-0.1304, -0.4327, 0.2072), (-0.05712, -0.5235, 0.1511), (0.04895, -0.5567, 0.08478), (0.1594, -0.5235, 0.02607), (0.2446, -0.4327, -0.009344), (0.2818, -0.3088, -0.01196), (0.2609, -0.1849, 0.01892), (0.1876, -0.09416, 0.07501), (-1.338e-07, -0.05026, 1.064e-07), (-0.1083, -0.08375, 0.0625), (-0.1875, -0.1753, 0.1083), (-0.2165, -0.3003, 0.125), (-0.1875, -0.4253, 0.1083), (-0.1083, -0.5168, 0.0625), (-7.049e-08, -0.5503, 2.97e-08), (0.1083, -0.5168, -0.0625), (0.1875, -0.4253, -0.1083), (0.2165, -0.3003, -0.125), (0.1875, -0.1753, -0.1083), (0.1083, -0.08375, -0.0625), (-0.08158, -0.06095, -0.1413), (-0.1876, -0.09416, -0.07501), (-0.2609, -0.1849, -0.01892), (-0.2818, -0.3088, 0.01196), (-0.2446, -0.4327, 0.009344), (-0.1594, -0.5235, -0.02607), (-0.04895, -0.5567, -0.08478), (0.05712, -0.5235, -0.1511), (0.1304, -0.4327, -0.2072), (0.1512, -0.3088, -0.238), (0.1141, -0.1849, -0.2354), (0.02886, -0.09416, -0.2), (-0.1618, -0.09285, -0.2802), (-0.2657, -0.1252, -0.2102), (-0.3331, -0.2136, -0.1439), (-0.3459, -0.3343, -0.09914), (-0.3007, -0.4551, -0.08787), (-0.2096, -0.5435, -0.1131), (-0.09706, -0.5758, -0.1681), (0.006862, -0.5435, -0.2381), (0.07427, -0.4551, -0.3044), (0.0871, -0.3343, -0.3491), (0.04191, -0.2136, -0.3604), (-0.04917, -0.1252, -0.3352), (-0.2392, -0.1454, -0.4143), (-0.341, -0.1763, -0.3407), (-0.4028, -0.2609, -0.2646), (-0.4078, -0.3764, -0.2064), (-0.3549, -0.4919, -0.1817), (-0.2582, -0.5764, -0.1972), (-0.1435, -0.6073, -0.2486), (-0.04166, -0.5764, -0.3222), (0.02008, -0.4919, -0.3982), (0.02516, -0.3764, -0.4564), (-0.02776, -0.2609, -0.4811), (-0.1245, -0.1763, -0.4657), (-0.3125, -0.2177, -0.5413), (-0.4124, -0.2467, -0.4643), (-0.4688, -0.326, -0.3789), (-0.4665, -0.4342, -0.308), (-0.4063, -0.5425, -0.2706), (-0.3041, -0.6217, -0.2768), (-0.1875, -0.6507, -0.3248), (-0.08762, -0.6217, -0.4018), (-0.03125, -0.5425, -0.4871), (-0.03349, -0.4342, -0.558), (-0.09375, -0.326, -0.5954), (-0.1959, -0.2467, -0.5893), (-0.3805, -0.3086, -0.659), (-0.4785, -0.3351, -0.5788), (-0.5299, -0.4077, -0.4849), (-0.5209, -0.5069, -0.4022), (-0.4538, -0.6061, -0.353), (-0.3467, -0.6787, -0.3506), (-0.2283, -0.7052, -0.3954), (-0.1302, -0.6787, -0.4756), (-0.07883, -0.6061, -0.5696), (-0.08787, -0.5069, -0.6522), (-0.1549, -0.4077, -0.7014), (-0.262, -0.3351, -0.7038), (-0.4419, -0.4164, -0.7655), (-0.5384, -0.4401, -0.6825), (-0.5852, -0.5048, -0.5807), (-0.5701, -0.5931, -0.4874), (-0.4969, -0.6815, -0.4276), (-0.3853, -0.7462, -0.4173), (-0.2652, -0.7699, -0.4593), (-0.1688, -0.7462, -0.5423), (-0.1219, -0.6815, -0.6441), (-0.137, -0.5931, -0.7374), (-0.2102, -0.5048, -0.7972), (-0.3218, -0.4401, -0.8075), (-0.4958, -0.5393, -0.8588), (-0.5908, -0.5597, -0.7733), (-0.6338, -0.6154, -0.6647), (-0.6132, -0.6915, -0.5621), (-0.5346, -0.7676, -0.4929), (-0.419, -0.8233, -0.4758), (-0.2975, -0.8437, -0.5153), (-0.2025, -0.8233, -0.6008), (-0.1596, -0.7676, -0.7094), (-0.1802, -0.6915, -0.8121), (-0.2588, -0.6154, -0.8812), (-0.3743, -0.5597, -0.8983), (-0.5413, -0.6753, -0.9375), (-0.635, -0.692, -0.8499), (-0.6746, -0.7378, -0.7355), (-0.6495, -0.8003, -0.625), (-0.5664, -0.8628, -0.548), (-0.4475, -0.9085, -0.5251), (-0.3248, -0.9253, -0.5625), (-0.231, -0.9085, -0.6501), (-0.1914, -0.8628, -0.7645), (-0.2165, -0.8003, -0.875), (-0.2996, -0.7378, -0.952), (-0.4185, -0.692, -0.9749), (-0.5774, -0.8219, -1.0), (-0.6702, -0.8347, -0.9108), (-0.7072, -0.8697, -0.7919), (-0.6784, -0.9176, -0.6751), (-0.5917, -0.9654, -0.5918), (-0.4702, -1.0, -0.5644), (-0.3465, -1.013, -0.6001), (-0.2537, -1.0, -0.6894), (-0.2167, -0.9654, -0.8083), (-0.2454, -0.9176, -0.9251), (-0.3322, -0.8697, -1.008), (-0.4537, -0.8347, -1.036), (-0.6037, -0.9767, -1.046), (-0.6958, -0.9854, -0.9551), (-0.7308, -1.009, -0.8328), (-0.6995, -1.041, -0.7115), (-0.6101, -1.074, -0.6237), (-0.4867, -1.097, -0.5929), (-0.3622, -1.106, -0.6274), (-0.2701, -1.097, -0.7179), (-0.2351, -1.074, -0.8402), (-0.2665, -1.041, -0.9615), (-0.3558, -1.009, -1.049), (-0.4793, -0.9854, -1.08), (-0.6197, -1.137, -1.073), (-0.7113, -1.141, -0.982), (-0.7452, -1.153, -0.8577), (-0.7122, -1.17, -0.7336), (-0.6213, -1.186, -0.643), (-0.4966, -1.198, -0.6102), (-0.3718, -1.202, -0.644), (-0.2801, -1.198, -0.7352), (-0.2463, -1.186, -0.8595), (-0.2792, -1.17, -0.9836), (-0.3702, -1.153, -1.074), (-0.4948, -1.141, -1.107), (-0.625, -1.3, -1.083), (-0.7165, -1.3, -0.991), (-0.75, -1.3, -0.866), (-0.7165, -1.3, -0.741), (-0.625, -1.3, -0.6495), (-0.5, -1.3, -0.616), (-0.375, -1.3, -0.6495), (-0.2835, -1.3, -0.741), (-0.25, -1.3, -0.866), (-0.2835, -1.3, -0.991), (-0.375, -1.3, -1.083), (-0.5, -1.3, -1.116), (-0.6197, -1.463, -1.073), (-0.7113, -1.459, -0.982), (-0.7452, -1.447, -0.8577), (-0.7122, -1.431, -0.7336), (-0.6213, -1.414, -0.643), (-0.4966, -1.403, -0.6102), (-0.3718, -1.398, -0.644), (-0.2801, -1.403, -0.7352), (-0.2463, -1.414, -0.8595), (-0.2792, -1.431, -0.9836), (-0.3702, -1.447, -1.074), (-0.4948, -1.459, -1.107), (-0.6037, -1.624, -1.046), (-0.6958, -1.615, -0.9551), (-0.7308, -1.591, -0.8328), (-0.6995, -1.559, -0.7115), (-0.6101, -1.527, -0.6237), (-0.4867, -1.503, -0.5929), (-0.3622, -1.494, -0.6274), (-0.2701, -1.503, -0.7179), (-0.2351, -1.527, -0.8402), (-0.2665, -1.559, -0.9615), (-0.3558, -1.591, -1.049), (-0.4793, -1.615, -1.08), (-0.5774, -1.779, -1.0), (-0.6702, -1.766, -0.9108), (-0.7072, -1.731, -0.7919), (-0.6784, -1.683, -0.6751), (-0.5917, -1.635, -0.5918), (-0.4702, -1.6, -0.5644), (-0.3465, -1.587, -0.6001), (-0.2537, -1.6, -0.6894), (-0.2167, -1.635, -0.8083), (-0.2454, -1.683, -0.9251), (-0.3322, -1.731, -1.008), (-0.4537, -1.766, -1.036), (-0.5413, -1.925, -0.9375), (-0.635, -1.909, -0.8499), (-0.6746, -1.863, -0.7355), (-0.6495, -1.8, -0.625), (-0.5664, -1.738, -0.548), (-0.4475, -1.692, -0.5251), (-0.3248, -1.675, -0.5625), (-0.231, -1.692, -0.6501), (-0.1914, -1.738, -0.7645), (-0.2165, -1.8, -0.875), (-0.2996, -1.863, -0.952), (-0.4185, -1.909, -0.9749), (-0.4958, -2.061, -0.8588), (-0.5908, -2.041, -0.7733), (-0.6338, -1.985, -0.6647), (-0.6132, -1.909, -0.5621), (-0.5346, -1.833, -0.4929), (-0.419, -1.777, -0.4758), (-0.2975, -1.757, -0.5153), (-0.2025, -1.777, -0.6008), (-0.1596, -1.833, -0.7094), (-0.1802, -1.909, -0.8121), (-0.2588, -1.985, -0.8812), (-0.3743, -2.041, -0.8983), (-0.4419, -2.184, -0.7655), (-0.5384, -2.16, -0.6825), (-0.5852, -2.096, -0.5807), (-0.5701, -2.007, -0.4874), (-0.4969, -1.919, -0.4276), (-0.3853, -1.854, -0.4173), (-0.2652, -1.831, -0.4593), (-0.1688, -1.854, -0.5423), (-0.1219, -1.919, -0.6441), (-0.137, -2.007, -0.7374), (-0.2102, -2.096, -0.7972), (-0.3218, -2.16, -0.8075), (-0.3805, -2.292, -0.659), (-0.4785, -2.265, -0.5788), (-0.5299, -2.193, -0.4849), (-0.1302, -1.922, -0.4756), (-0.07883, -1.994, -0.5696), (-0.08787, -2.094, -0.6522), (-0.1549, -2.193, -0.7014), (-0.262, -2.265, -0.7038), (-0.3125, -2.383, -0.5413), (-0.4124, -2.354, -0.4643), (-0.03125, -2.058, -0.4871), (-0.03349, -2.166, -0.558), (-0.09375, -2.275, -0.5954), (-0.1959, -2.354, -0.5893), (0.02516, -2.224, -0.4564), (-0.02776, -2.34, -0.4811), (-0.1245, -2.424, -0.4657)], [], [(0, 4, 5, 1), (1, 5, 6, 2), (3, 9, 10, 4), (4, 10, 11, 5), (5, 11, 12, 6), (6, 12, 13, 7), (8, 16, 9, 3), (9, 17, 18, 10), (10, 18, 19, 11), (11, 19, 20, 12), (12, 20, 21, 13), (13, 21, 22, 14), (15, 27, 28, 16), (16, 28, 17, 9), (17, 29, 30, 18), (18, 30, 31, 19), (19, 31, 32, 20), (20, 32, 33, 21), (21, 33, 34, 22), (22, 34, 35, 23), (23, 35, 36, 24), (24, 36, 37, 25), (25, 37, 38, 26), (26, 38, 39, 27), (27, 39, 40, 28), (28, 40, 29, 17), (29, 41, 42, 30), (30, 42, 43, 31), (31, 43, 44, 32), (32, 44, 45, 33), (33, 45, 46, 34), (34, 46, 47, 35), (35, 47, 48, 36), (36, 48, 49, 37), (37, 49, 50, 38), (38, 50, 51, 39), (39, 51, 52, 40), (40, 52, 41, 29), (41, 53, 54, 42), (42, 54, 55, 43), (43, 55, 56, 44), (44, 56, 57, 45), (45, 57, 58, 46), (46, 58, 59, 47), (47, 59, 60, 48), (48, 60, 61, 49), (49, 61, 62, 50), (50, 62, 63, 51), (51, 63, 64, 52), (52, 64, 53, 41), (53, 65, 66, 54), (54, 66, 67, 55), (55, 67, 68, 56), (56, 68, 69, 57), (57, 69, 70, 58), (58, 70, 71, 59), (59, 71, 72, 60), (60, 72, 73, 61), (61, 73, 74, 62), (62, 74, 75, 63), (63, 75, 76, 64), (64, 76, 65, 53), (65, 77, 78, 66), (66, 78, 79, 67), (67, 79, 80, 68), (68, 80, 81, 69), (69, 81, 82, 70), (70, 82, 83, 71), (71, 83, 84, 72), (72, 84, 85, 73), (73, 85, 86, 74), (74, 86, 87, 75), (75, 87, 88, 76), (76, 88, 77, 65), (77, 89, 90, 78), (78, 90, 91, 79), (79, 91, 92, 80), (80, 92, 93, 81), (81, 93, 94, 82), (82, 94, 95, 83), (83, 95, 96, 84), (84, 96, 97, 85), (85, 97, 98, 86), (86, 98, 99, 87), (87, 99, 100, 88), (88, 100, 89, 77), (89, 101, 102, 90), (90, 102, 103, 91), (91, 103, 104, 92), (92, 104, 105, 93), (93, 105, 106, 94), (94, 106, 107, 95), (95, 107, 108, 96), (96, 108, 109, 97), (97, 109, 110, 98), (98, 110, 111, 99), (99, 111, 112, 100), (100, 112, 101, 89), (101, 113, 114, 102), (102, 114, 115, 103), (103, 115, 116, 104), (104, 116, 117, 105), (105, 117, 118, 106), (106, 118, 119, 107), (107, 119, 120, 108), (108, 120, 121, 109), (109, 121, 122, 110), (110, 122, 123, 111), (111, 123, 124, 112), (112, 124, 113, 101), (113, 125, 126, 114), (114, 126, 127, 115), (115, 127, 128, 116), (116, 128, 129, 117), (117, 129, 130, 118), (118, 130, 131, 119), (119, 131, 132, 120), (120, 132, 133, 121), (121, 133, 134, 122), (122, 134, 135, 123), (123, 135, 136, 124), (124, 136, 125, 113), (125, 137, 138, 126), (126, 138, 139, 127), (127, 139, 140, 128), (128, 140, 141, 129), (129, 141, 142, 130), (130, 142, 143, 131), (131, 143, 144, 132), (132, 144, 145, 133), (133, 145, 146, 134), (134, 146, 147, 135), (135, 147, 148, 136), (136, 148, 137, 125), (137, 149, 150, 138), (138, 150, 151, 139), (139, 151, 152, 140), (140, 152, 153, 141), (141, 153, 154, 142), (142, 154, 155, 143), (143, 155, 156, 144), (144, 156, 157, 145), (145, 157, 158, 146), (146, 158, 159, 147), (147, 159, 160, 148), (148, 160, 149, 137), (149, 161, 162, 150), (150, 162, 163, 151), (151, 163, 164, 152), (152, 164, 165, 153), (153, 165, 166, 154), (154, 166, 167, 155), (155, 167, 168, 156), (156, 168, 169, 157), (157, 169, 170, 158), (158, 170, 171, 159), (159, 171, 172, 160), (160, 172, 161, 149), (161, 173, 174, 162), (162, 174, 175, 163), (163, 175, 176, 164), (164, 176, 177, 165), (165, 177, 178, 166), (166, 178, 179, 167), (167, 179, 180, 168), (168, 180, 181, 169), (169, 181, 182, 170), (170, 182, 183, 171), (171, 183, 184, 172), (172, 184, 173, 161), (173, 185, 186, 174), (174, 186, 187, 175), (175, 187, 188, 176), (176, 188, 189, 177), (177, 189, 190, 178), (178, 190, 191, 179), (179, 191, 192, 180), (180, 192, 193, 181), (181, 193, 194, 182), (182, 194, 195, 183), (183, 195, 196, 184), (184, 196, 185, 173), (185, 197, 198, 186), (186, 198, 199, 187), (187, 199, 200, 188), (188, 200, 201, 189), (189, 201, 202, 190), (190, 202, 203, 191), (191, 203, 204, 192), (192, 204, 205, 193), (193, 205, 206, 194), (194, 206, 207, 195), (195, 207, 208, 196), (196, 208, 197, 185), (197, 209, 210, 198), (198, 210, 211, 199), (199, 211, 212, 200), (200, 212, 213, 201), (201, 213, 214, 202), (202, 214, 215, 203), (203, 215, 216, 204), (204, 216, 217, 205), (205, 217, 218, 206), (206, 218, 219, 207), (207, 219, 220, 208), (208, 220, 209, 197), (209, 221, 222, 210), (210, 222, 223, 211), (211, 223, 224, 212), (212, 224, 225, 213), (213, 225, 226, 214), (214, 226, 227, 215), (215, 227, 228, 216), (216, 228, 229, 217), (217, 229, 230, 218), (218, 230, 231, 219), (219, 231, 232, 220), (220, 232, 221, 209), (221, 233, 234, 222), (222, 234, 235, 223), (223, 235, 236, 224), (224, 236, 237, 225), (225, 237, 238, 226), (226, 238, 239, 227), (227, 239, 240, 228), (228, 240, 241, 229), (229, 241, 242, 230), (230, 242, 243, 231), (231, 243, 244, 232), (232, 244, 233, 221), (233, 245, 246, 234), (234, 246, 247, 235), (235, 247, 248, 236), (236, 248, 249, 237), (237, 249, 250, 238), (238, 250, 251, 239), (239, 251, 252, 240), (240, 252, 253, 241), (241, 253, 254, 242), (242, 254, 255, 243), (243, 255, 256, 244), (244, 256, 245, 233), (245, 257, 258, 246), (246, 258, 259, 247), (247, 259, 260, 248), (248, 260, 261, 249), (249, 261, 262, 250), (250, 262, 263, 251), (251, 263, 264, 252), (252, 264, 265, 253), (253, 265, 266, 254), (254, 266, 267, 255), (255, 267, 268, 256), (256, 268, 257, 245), (257, 269, 270, 258), (258, 270, 271, 259), (259, 271, 272, 260), (260, 272, 273, 261), (261, 273, 274, 262), (262, 274, 275, 263), (263, 275, 276, 264), (264, 276, 277, 265), (265, 277, 278, 266), (266, 278, 279, 267), (267, 279, 280, 268), (268, 280, 269, 257), (269, 281, 282, 270), (270, 282, 283, 271), (271, 283, 284, 272), (272, 284, 285, 273), (273, 285, 286, 274), (274, 286, 287, 275), (275, 287, 288, 276), (276, 288, 289, 277), (277, 289, 290, 278), (278, 290, 291, 279), (279, 291, 292, 280), (280, 292, 281, 269), (281, 293, 294, 282), (282, 294, 295, 283), (283, 295, 296, 284), (284, 296, 297, 285), (285, 297, 298, 286), (286, 298, 299, 287), (287, 299, 300, 288), (288, 300, 301, 289), (289, 301, 302, 290), (290, 302, 303, 291), (291, 303, 304, 292), (292, 304, 293, 281), (293, 305, 306, 294), (294, 306, 307, 295), (295, 307, 308, 296), (296, 308, 309, 297), (297, 309, 310, 298), (298, 310, 311, 299), (299, 311, 312, 300), (300, 312, 313, 301), (301, 313, 314, 302), (302, 314, 315, 303), (303, 315, 316, 304), (304, 316, 305, 293), (305, 317, 318, 306), (306, 318, 319, 307), (307, 319, 320, 308), (308, 320, 321, 309), (309, 321, 322, 310), (310, 322, 323, 311), (311, 323, 324, 312), (312, 324, 325, 313), (313, 325, 326, 314), (314, 326, 327, 315), (315, 327, 328, 316), (316, 328, 317, 305), (317, 329, 330, 318), (318, 330, 331, 319), (319, 331, 332, 320), (320, 332, 333, 321), (321, 333, 334, 322), (322, 334, 335, 323), (323, 335, 336, 324), (324, 336, 337, 325), (325, 337, 338, 326), (326, 338, 339, 327), (327, 339, 340, 328), (328, 340, 329, 317), (329, 341, 342, 330), (330, 342, 343, 331), (331, 343, 344, 332), (332, 344, 345, 333), (333, 345, 346, 334), (334, 346, 347, 335), (335, 347, 348, 336), (336, 348, 349, 337), (337, 349, 350, 338), (338, 350, 351, 339), (339, 351, 352, 340), (340, 352, 341, 329), (341, 353, 354, 342), (342, 354, 355, 343), (343, 355, 356, 344), (344, 356, 357, 345), (345, 357, 358, 346), (346, 358, 359, 347), (347, 359, 360, 348), (348, 360, 361, 349), (349, 361, 362, 350), (350, 362, 363, 351), (351, 363, 364, 352), (352, 364, 353, 341), (353, 365, 366, 354), (354, 366, 367, 355), (355, 367, 368, 356), (356, 368, 369, 357), (357, 369, 370, 358), (358, 370, 371, 359), (359, 371, 372, 360), (360, 372, 373, 361), (361, 373, 374, 362), (362, 374, 375, 363), (363, 375, 376, 364), (364, 376, 365, 353), (365, 377, 378, 366), (366, 378, 379, 367), (367, 379, 380, 368), (368, 380, 381, 369), (369, 381, 382, 370), (370, 382, 383, 371), (371, 383, 384, 372), (372, 384, 385, 373), (373, 385, 386, 374), (374, 386, 387, 375), (375, 387, 388, 376), (376, 388, 377, 365), (377, 389, 390, 378), (378, 390, 391, 379), (379, 391, 392, 380), (380, 392, 393, 381), (381, 393, 394, 382), (382, 394, 395, 383), (383, 395, 396, 384), (384, 396, 397, 385), (385, 397, 398, 386), (386, 398, 399, 387), (387, 399, 400, 388), (388, 400, 389, 377), (389, 401, 402, 390), (390, 402, 403, 391), (391, 403, 404, 392), (392, 404, 405, 393), (393, 405, 406, 394), (394, 406, 407, 395), (395, 407, 408, 396), (396, 408, 409, 397), (397, 409, 410, 398), (398, 410, 411, 399), (399, 411, 412, 400), (400, 412, 401, 389), (401, 413, 414, 402), (402, 414, 415, 403), (403, 415, 416, 404), (404, 416, 417, 405), (405, 417, 418, 406), (406, 418, 419, 407), (407, 419, 420, 408), (408, 420, 421, 409), (409, 421, 422, 410), (410, 422, 423, 411), (411, 423, 424, 412), (412, 424, 413, 401), (413, 425, 426, 414), (414, 426, 427, 415), (415, 427, 428, 416), (416, 428, 429, 417), (417, 429, 430, 418), (418, 430, 431, 419), (419, 431, 432, 420), (420, 432, 433, 421), (421, 433, 434, 422), (422, 434, 435, 423), (423, 435, 436, 424), (424, 436, 425, 413), (425, 437, 438, 426), (426, 438, 439, 427), (427, 439, 440, 428), (428, 440, 441, 429), (429, 441, 442, 430), (430, 442, 443, 431), (431, 443, 444, 432), (432, 444, 445, 433), (433, 445, 446, 434), (434, 446, 447, 435), (435, 447, 448, 436), (436, 448, 437, 425), (437, 449, 450, 438), (438, 450, 451, 439), (439, 451, 452, 440), (440, 452, 453, 441), (441, 453, 454, 442), (442, 454, 455, 443), (443, 455, 456, 444), (444, 456, 457, 445), (445, 457, 458, 446), (446, 458, 459, 447), (447, 459, 460, 448), (448, 460, 449, 437), (449, 461, 462, 450), (450, 462, 463, 451), (456, 464, 465, 457), (457, 465, 466, 458), (458, 466, 467, 459), (459, 467, 468, 460), (460, 468, 461, 449), (461, 469, 470, 462), (465, 471, 472, 466), (466, 472, 473, 467), (467, 473, 474, 468), (468, 474, 469, 461), (472, 475, 476, 473), (473, 476, 477, 474)])
me_torus.materials.append(mat_material)
me_torus.use_remesh_preserve_volume = False
me_torus.use_remesh_preserve_attributes = False
me_torus.use_mirror_vertex_groups = False
me_torus.update()
me_cylinder_002 = bpy.data.meshes.new('Cylinder.002')
me_cylinder_002.from_pydata([(1.164, 0.2203, 0.3534), (0.9947, -1.349, 0.3534), (1.469, 0.1874, 0.1767), (1.299, -1.382, 0.1767), (1.469, 0.1874, -0.1767), (1.299, -1.382, -0.1767), (1.164, 0.2203, -0.3534), (0.9947, -1.349, -0.3534), (0.86, 0.2532, -0.1767), (0.6904, -1.316, -0.1767), (0.86, 0.2532, 0.1767), (0.6904, -1.316, 0.1767)], [], [(0, 1, 3, 2), (2, 3, 5, 4), (4, 5, 7, 6), (6, 7, 9, 8), (3, 1, 11, 9, 7, 5), (10, 11, 1, 0), (8, 9, 11, 10), (0, 2, 4, 6, 8, 10)])
me_cylinder_002.materials.append(mat_material_002)
me_cylinder_002.use_remesh_preserve_volume = False
me_cylinder_002.use_remesh_preserve_attributes = False
me_cylinder_002.use_mirror_vertex_groups = False
me_cylinder_002.update()
me_cube_010 = bpy.data.meshes.new('Cube.010')
me_cube_010.from_pydata([(-0.6355, -0.3335, 0.2354), (-0.6734, 0.3257, 0.216), (0.1335, 0.377, 0.6949), (0.1126, -0.2566, 0.6764), (-0.9914, -0.3429, 0.8533), (-1.029, 0.3163, 0.8339), (-0.2225, 0.3676, 1.313), (-0.2434, -0.266, 1.294), (-0.626, 0.3419, 1.073), (-0.27, 0.3513, 0.4555), (-0.6174, -0.3044, 1.074), (-0.2614, -0.2951, 0.4559), (0.09096, -1.38, 0.6318), (-0.2612, -1.391, 1.252), (-0.6383, -1.393, 1.033), (-0.2862, -1.381, 0.4132)], [], [(4, 5, 1, 0), (8, 6, 2, 9), (6, 7, 3, 2), (10, 4, 0, 11), (11, 9, 2, 3), (10, 8, 5, 4), (5, 8, 9, 1), (10, 11, 15, 14), (0, 1, 9, 11), (7, 6, 8, 10), (13, 14, 15, 12), (7, 10, 14, 13), (11, 3, 12, 15), (3, 7, 13, 12)])
me_cube_010.materials.append(mat_material)
me_cube_010.use_remesh_preserve_volume = False
me_cube_010.use_remesh_preserve_attributes = False
me_cube_010.use_mirror_vertex_groups = False
me_cube_010.update()
me_cube_009 = bpy.data.meshes.new('Cube.009')
me_cube_009.from_pydata([(-1.576, -1.509, -0.3095), (-1.668, -0.5965, -0.3095), (-0.7555, -0.5047, -0.3095), (-0.6636, -1.417, -0.3095), (-1.576, -1.509, 0.3095), (-1.668, -0.5965, 0.3095), (-0.7555, -0.5047, 0.3095), (-0.6636, -1.417, 0.3095)], [], [(4, 5, 1, 0), (5, 6, 2, 1), (6, 7, 3, 2), (7, 4, 0, 3), (0, 1, 2, 3), (7, 6, 5, 4)])
me_cube_009.materials.append(mat_material_001)
me_cube_009.use_remesh_preserve_volume = False
me_cube_009.use_remesh_preserve_attributes = False
me_cube_009.use_mirror_vertex_groups = False
me_cube_009.update()
me_cube_008 = bpy.data.meshes.new('Cube.008')
me_cube_008.from_pydata([(-0.9673, -3.236, -0.259), (-0.9975, -3.111, -0.259), (-0.4993, -2.99, -0.259), (-0.469, -3.115, -0.259), (-0.9673, -3.236, 0.259), (-0.9975, -3.111, 0.259), (-0.4993, -2.99, 0.259), (-0.469, -3.115, 0.259), (-1.019, -3.021, -0.259), (-1.05, -2.896, -0.259), (-0.5515, -2.775, -0.259), (-0.5213, -2.9, -0.259), (-1.019, -3.021, 0.259), (-1.05, -2.896, 0.259), (-0.5515, -2.775, 0.259), (-0.5213, -2.9, 0.259), (-1.072, -2.806, -0.259), (-1.102, -2.681, -0.259), (-0.6038, -2.56, -0.259), (-0.5735, -2.685, -0.259), (-1.072, -2.806, 0.259), (-1.102, -2.681, 0.259), (-0.6038, -2.56, 0.259), (-0.5735, -2.685, 0.259), (-1.128, -2.575, -0.259), (-1.158, -2.45, -0.259), (-0.6597, -2.329, -0.259), (-0.6294, -2.454, -0.259), (-1.128, -2.575, 0.259), (-1.158, -2.45, 0.259), (-0.6597, -2.329, 0.259), (-0.6294, -2.454, 0.259)], [], [(4, 5, 1, 0), (5, 6, 2, 1), (6, 7, 3, 2), (7, 4, 0, 3), (0, 1, 2, 3), (7, 6, 5, 4), (12, 13, 9, 8), (13, 14, 10, 9), (14, 15, 11, 10), (15, 12, 8, 11), (8, 9, 10, 11), (15, 14, 13, 12), (20, 21, 17, 16), (21, 22, 18, 17), (22, 23, 19, 18), (23, 20, 16, 19), (16, 17, 18, 19), (23, 22, 21, 20), (28, 29, 25, 24), (29, 30, 26, 25), (30, 31, 27, 26), (31, 28, 24, 27), (24, 25, 26, 27), (31, 30, 29, 28)])
me_cube_008.materials.append(mat_material_002)
me_cube_008.use_remesh_preserve_volume = False
me_cube_008.use_remesh_preserve_attributes = False
me_cube_008.use_mirror_vertex_groups = False
me_cube_008.update()
me_cube_007 = bpy.data.meshes.new('Cube.007')
me_cube_007.from_pydata([(-0.9673, -3.236, -0.259), (-0.9975, -3.111, -0.259), (-0.4993, -2.99, -0.259), (-0.469, -3.115, -0.259), (-0.9673, -3.236, 0.259), (-0.9975, -3.111, 0.259), (-0.4993, -2.99, 0.259), (-0.469, -3.115, 0.259), (-1.019, -3.021, -0.259), (-1.05, -2.896, -0.259), (-0.5515, -2.775, -0.259), (-0.5213, -2.9, -0.259), (-1.019, -3.021, 0.259), (-1.05, -2.896, 0.259), (-0.5515, -2.775, 0.259), (-0.5213, -2.9, 0.259), (-1.072, -2.806, -0.259), (-1.102, -2.681, -0.259), (-0.6038, -2.56, -0.259), (-0.5735, -2.685, -0.259), (-1.072, -2.806, 0.259), (-1.102, -2.681, 0.259), (-0.6038, -2.56, 0.259), (-0.5735, -2.685, 0.259), (-1.128, -2.575, -0.259), (-1.158, -2.45, -0.259), (-0.6597, -2.329, -0.259), (-0.6294, -2.454, -0.259), (-1.128, -2.575, 0.259), (-1.158, -2.45, 0.259), (-0.6597, -2.329, 0.259), (-0.6294, -2.454, 0.259)], [], [(4, 5, 1, 0), (5, 6, 2, 1), (6, 7, 3, 2), (7, 4, 0, 3), (0, 1, 2, 3), (7, 6, 5, 4), (12, 13, 9, 8), (13, 14, 10, 9), (14, 15, 11, 10), (15, 12, 8, 11), (8, 9, 10, 11), (15, 14, 13, 12), (20, 21, 17, 16), (21, 22, 18, 17), (22, 23, 19, 18), (23, 20, 16, 19), (16, 17, 18, 19), (23, 22, 21, 20), (28, 29, 25, 24), (29, 30, 26, 25), (30, 31, 27, 26), (31, 28, 24, 27), (24, 25, 26, 27), (31, 30, 29, 28)])
me_cube_007.materials.append(mat_material_002)
me_cube_007.use_remesh_preserve_volume = False
me_cube_007.use_remesh_preserve_attributes = False
me_cube_007.use_mirror_vertex_groups = False
me_cube_007.update()
me_cube_006 = bpy.data.meshes.new('Cube.006')
me_cube_006.from_pydata([(-0.9673, -3.236, -0.259), (-0.9975, -3.111, -0.259), (-0.4993, -2.99, -0.259), (-0.469, -3.115, -0.259), (-0.9673, -3.236, 0.259), (-0.9975, -3.111, 0.259), (-0.4993, -2.99, 0.259), (-0.469, -3.115, 0.259), (-1.019, -3.021, -0.259), (-1.05, -2.896, -0.259), (-0.5515, -2.775, -0.259), (-0.5213, -2.9, -0.259), (-1.019, -3.021, 0.259), (-1.05, -2.896, 0.259), (-0.5515, -2.775, 0.259), (-0.5213, -2.9, 0.259), (-1.072, -2.806, -0.259), (-1.102, -2.681, -0.259), (-0.6038, -2.56, -0.259), (-0.5735, -2.685, -0.259), (-1.072, -2.806, 0.259), (-1.102, -2.681, 0.259), (-0.6038, -2.56, 0.259), (-0.5735, -2.685, 0.259), (-1.128, -2.575, -0.259), (-1.158, -2.45, -0.259), (-0.6597, -2.329, -0.259), (-0.6294, -2.454, -0.259), (-1.128, -2.575, 0.259), (-1.158, -2.45, 0.259), (-0.6597, -2.329, 0.259), (-0.6294, -2.454, 0.259)], [], [(4, 5, 1, 0), (5, 6, 2, 1), (6, 7, 3, 2), (7, 4, 0, 3), (0, 1, 2, 3), (7, 6, 5, 4), (12, 13, 9, 8), (13, 14, 10, 9), (14, 15, 11, 10), (15, 12, 8, 11), (8, 9, 10, 11), (15, 14, 13, 12), (20, 21, 17, 16), (21, 22, 18, 17), (22, 23, 19, 18), (23, 20, 16, 19), (16, 17, 18, 19), (23, 22, 21, 20), (28, 29, 25, 24), (29, 30, 26, 25), (30, 31, 27, 26), (31, 28, 24, 27), (24, 25, 26, 27), (31, 30, 29, 28)])
me_cube_006.materials.append(mat_material_002)
me_cube_006.use_remesh_preserve_volume = False
me_cube_006.use_remesh_preserve_attributes = False
me_cube_006.use_mirror_vertex_groups = False
me_cube_006.update()
me_cube_005 = bpy.data.meshes.new('Cube.005')
me_cube_005.from_pydata([(-0.9673, -3.236, -0.259), (-0.9975, -3.111, -0.259), (-0.4993, -2.99, -0.259), (-0.469, -3.115, -0.259), (-0.9673, -3.236, 0.259), (-0.9975, -3.111, 0.259), (-0.4993, -2.99, 0.259), (-0.469, -3.115, 0.259), (-1.019, -3.021, -0.259), (-1.05, -2.896, -0.259), (-0.5515, -2.775, -0.259), (-0.5213, -2.9, -0.259), (-1.019, -3.021, 0.259), (-1.05, -2.896, 0.259), (-0.5515, -2.775, 0.259), (-0.5213, -2.9, 0.259), (-1.072, -2.806, -0.259), (-1.102, -2.681, -0.259), (-0.6038, -2.56, -0.259), (-0.5735, -2.685, -0.259), (-1.072, -2.806, 0.259), (-1.102, -2.681, 0.259), (-0.6038, -2.56, 0.259), (-0.5735, -2.685, 0.259), (-1.128, -2.575, -0.259), (-1.158, -2.45, -0.259), (-0.6597, -2.329, -0.259), (-0.6294, -2.454, -0.259), (-1.128, -2.575, 0.259), (-1.158, -2.45, 0.259), (-0.6597, -2.329, 0.259), (-0.6294, -2.454, 0.259)], [], [(4, 5, 1, 0), (5, 6, 2, 1), (6, 7, 3, 2), (7, 4, 0, 3), (0, 1, 2, 3), (7, 6, 5, 4), (12, 13, 9, 8), (13, 14, 10, 9), (14, 15, 11, 10), (15, 12, 8, 11), (8, 9, 10, 11), (15, 14, 13, 12), (20, 21, 17, 16), (21, 22, 18, 17), (22, 23, 19, 18), (23, 20, 16, 19), (16, 17, 18, 19), (23, 22, 21, 20), (28, 29, 25, 24), (29, 30, 26, 25), (30, 31, 27, 26), (31, 28, 24, 27), (24, 25, 26, 27), (31, 30, 29, 28)])
me_cube_005.materials.append(mat_material_002)
me_cube_005.use_remesh_preserve_volume = False
me_cube_005.use_remesh_preserve_attributes = False
me_cube_005.use_mirror_vertex_groups = False
me_cube_005.update()
me_cube_004 = bpy.data.meshes.new('Cube.004')
me_cube_004.from_pydata([(-0.9673, -3.236, -0.259), (-0.9975, -3.111, -0.259), (-0.4993, -2.99, -0.259), (-0.469, -3.115, -0.259), (-0.9673, -3.236, 0.259), (-0.9975, -3.111, 0.259), (-0.4993, -2.99, 0.259), (-0.469, -3.115, 0.259), (-1.019, -3.021, -0.259), (-1.05, -2.896, -0.259), (-0.5515, -2.775, -0.259), (-0.5213, -2.9, -0.259), (-1.019, -3.021, 0.259), (-1.05, -2.896, 0.259), (-0.5515, -2.775, 0.259), (-0.5213, -2.9, 0.259), (-1.072, -2.806, -0.259), (-1.102, -2.681, -0.259), (-0.6038, -2.56, -0.259), (-0.5735, -2.685, -0.259), (-1.072, -2.806, 0.259), (-1.102, -2.681, 0.259), (-0.6038, -2.56, 0.259), (-0.5735, -2.685, 0.259), (-1.128, -2.575, -0.259), (-1.158, -2.45, -0.259), (-0.6597, -2.329, -0.259), (-0.6294, -2.454, -0.259), (-1.128, -2.575, 0.259), (-1.158, -2.45, 0.259), (-0.6597, -2.329, 0.259), (-0.6294, -2.454, 0.259)], [], [(4, 5, 1, 0), (5, 6, 2, 1), (6, 7, 3, 2), (7, 4, 0, 3), (0, 1, 2, 3), (7, 6, 5, 4), (12, 13, 9, 8), (13, 14, 10, 9), (14, 15, 11, 10), (15, 12, 8, 11), (8, 9, 10, 11), (15, 14, 13, 12), (20, 21, 17, 16), (21, 22, 18, 17), (22, 23, 19, 18), (23, 20, 16, 19), (16, 17, 18, 19), (23, 22, 21, 20), (28, 29, 25, 24), (29, 30, 26, 25), (30, 31, 27, 26), (31, 28, 24, 27), (24, 25, 26, 27), (31, 30, 29, 28)])
me_cube_004.materials.append(mat_material_002)
me_cube_004.use_remesh_preserve_volume = False
me_cube_004.use_remesh_preserve_attributes = False
me_cube_004.use_mirror_vertex_groups = False
me_cube_004.update()
me_cube_003 = bpy.data.meshes.new('Cube.003')
me_cube_003.from_pydata([(-0.9673, -3.236, -0.259), (-0.9975, -3.111, -0.259), (-0.4993, -2.99, -0.259), (-0.469, -3.115, -0.259), (-0.9673, -3.236, 0.259), (-0.9975, -3.111, 0.259), (-0.4993, -2.99, 0.259), (-0.469, -3.115, 0.259), (-1.019, -3.021, -0.259), (-1.05, -2.896, -0.259), (-0.5515, -2.775, -0.259), (-0.5213, -2.9, -0.259), (-1.019, -3.021, 0.259), (-1.05, -2.896, 0.259), (-0.5515, -2.775, 0.259), (-0.5213, -2.9, 0.259), (-1.072, -2.806, -0.259), (-1.102, -2.681, -0.259), (-0.6038, -2.56, -0.259), (-0.5735, -2.685, -0.259), (-1.072, -2.806, 0.259), (-1.102, -2.681, 0.259), (-0.6038, -2.56, 0.259), (-0.5735, -2.685, 0.259), (-1.128, -2.575, -0.259), (-1.158, -2.45, -0.259), (-0.6597, -2.329, -0.259), (-0.6294, -2.454, -0.259), (-1.128, -2.575, 0.259), (-1.158, -2.45, 0.259), (-0.6597, -2.329, 0.259), (-0.6294, -2.454, 0.259)], [], [(4, 5, 1, 0), (5, 6, 2, 1), (6, 7, 3, 2), (7, 4, 0, 3), (0, 1, 2, 3), (7, 6, 5, 4), (12, 13, 9, 8), (13, 14, 10, 9), (14, 15, 11, 10), (15, 12, 8, 11), (8, 9, 10, 11), (15, 14, 13, 12), (20, 21, 17, 16), (21, 22, 18, 17), (22, 23, 19, 18), (23, 20, 16, 19), (16, 17, 18, 19), (23, 22, 21, 20), (28, 29, 25, 24), (29, 30, 26, 25), (30, 31, 27, 26), (31, 28, 24, 27), (24, 25, 26, 27), (31, 30, 29, 28)])
me_cube_003.materials.append(mat_material_002)
me_cube_003.use_remesh_preserve_volume = False
me_cube_003.use_remesh_preserve_attributes = False
me_cube_003.use_mirror_vertex_groups = False
me_cube_003.update()
me_cylinder_001 = bpy.data.meshes.new('Cylinder.001')
me_cylinder_001.from_pydata([(-1.756e-23, 0.6563, 1.327), (5.892e-16, 0.4036, 1.327), (1.149, 0.6563, 0.6634), (1.149, 0.4036, 0.6634), (1.149, 0.6563, -0.6634), (1.149, 0.4036, -0.6634), (-1.16e-07, 0.6563, -1.327), (-1.16e-07, 0.4036, -1.327), (-1.149, 0.6563, -0.6634), (-1.149, 0.4036, -0.6634), (-1.149, 0.6563, 0.6634), (-1.149, 0.4036, 0.6634), (-3.384e-10, 1.054, 1.304), (-3.384e-10, 0.8057, 1.304), (1.129, 1.054, 0.6521), (1.129, 0.8057, 0.6521), (1.129, 1.054, -0.6521), (1.129, 0.8057, -0.6521), (-1.143e-07, 1.054, -1.304), (-1.143e-07, 0.8057, -1.304), (-1.129, 1.054, -0.6521), (-1.129, 0.8057, -0.6521), (-1.129, 1.054, 0.6521), (-1.129, 0.8057, 0.6521), (-1.646e-09, 1.446, 1.217), (-1.646e-09, 1.214, 1.217), (1.054, 1.446, 0.6084), (1.054, 1.214, 0.6084), (1.054, 1.446, -0.6084), (1.054, 1.214, -0.6084), (-1.08e-07, 1.446, -1.217), (-1.08e-07, 1.214, -1.217), (-1.054, 1.446, -0.6084), (-1.054, 1.214, -0.6084), (-1.054, 1.446, 0.6084), (-1.054, 1.214, 0.6084), (-1.538e-09, 1.838, 1.137), (-1.538e-09, 1.622, 1.137), (0.9843, 1.838, 0.5683), (0.9843, 1.622, 0.5683), (0.9843, 1.838, -0.5683), (0.9843, 1.622, -0.5683), (-1.009e-07, 1.838, -1.137), (-1.009e-07, 1.622, -1.137), (-0.9843, 1.838, -0.5683), (-0.9843, 1.622, -0.5683), (-0.9843, 1.838, 0.5683), (-0.9843, 1.622, 0.5683)], [], [(0, 1, 3, 2), (2, 3, 5, 4), (4, 5, 7, 6), (6, 7, 9, 8), (3, 1, 11, 9, 7, 5), (10, 11, 1, 0), (8, 9, 11, 10), (0, 2, 4, 6, 8, 10), (12, 13, 15, 14), (14, 15, 17, 16), (16, 17, 19, 18), (18, 19, 21, 20), (15, 13, 23, 21, 19, 17), (22, 23, 13, 12), (20, 21, 23, 22), (12, 14, 16, 18, 20, 22), (24, 25, 27, 26), (26, 27, 29, 28), (28, 29, 31, 30), (30, 31, 33, 32), (27, 25, 35, 33, 31, 29), (34, 35, 25, 24), (32, 33, 35, 34), (24, 26, 28, 30, 32, 34), (36, 37, 39, 38), (38, 39, 41, 40), (40, 41, 43, 42), (42, 43, 45, 44), (39, 37, 47, 45, 43, 41), (46, 47, 37, 36), (44, 45, 47, 46), (36, 38, 40, 42, 44, 46)])
me_cylinder_001.materials.append(mat_material_001)
me_cylinder_001.use_remesh_preserve_volume = False
me_cylinder_001.use_remesh_preserve_attributes = False
me_cylinder_001.use_mirror_vertex_groups = False
me_cylinder_001.update()
me_cube_002 = bpy.data.meshes.new('Cube.002')
me_cube_002.from_pydata([(-1.187, -1.017, -0.4646), (-1.325, -0.003368, -0.4646), (0.05245, 0.09865, -0.4646), (0.1911, -0.9152, -0.4646), (-1.187, -1.017, 0.4701), (-1.325, -0.003368, 0.4701), (0.05245, 0.09865, 0.4701), (0.1911, -0.9152, 0.4701)], [], [(4, 5, 1, 0), (5, 6, 2, 1), (6, 7, 3, 2), (7, 4, 0, 3), (0, 1, 2, 3), (7, 6, 5, 4)])
me_cube_002.materials.append(mat_material_001)
me_cube_002.use_remesh_preserve_volume = False
me_cube_002.use_remesh_preserve_attributes = False
me_cube_002.use_mirror_vertex_groups = False
me_cube_002.update()
me_cube_001 = bpy.data.meshes.new('Cube.001')
me_cube_001.from_pydata([(-1.432, -1.218, -0.4673), (-1.571, 0.1604, -0.4673), (-0.1929, 0.299, -0.4673), (-0.05427, -1.079, -0.4673), (-1.432, -1.218, 0.4673), (-1.571, 0.1604, 0.4673), (-0.1929, 0.299, 0.4673), (-0.05427, -1.079, 0.4673)], [], [(4, 5, 1, 0), (5, 6, 2, 1), (6, 7, 3, 2), (7, 4, 0, 3), (0, 1, 2, 3), (7, 6, 5, 4)])
me_cube_001.materials.append(mat_material_001)
me_cube_001.use_remesh_preserve_volume = False
me_cube_001.use_remesh_preserve_attributes = False
me_cube_001.use_mirror_vertex_groups = False
me_cube_001.update()
me_cylinder = bpy.data.meshes.new('Cylinder')
me_cylinder.from_pydata([(0.0, 1.0, -1.0), (5.688e-09, 1.286, 0.3641), (0.866, 0.5, -1.0), (1.114, 0.6431, 0.3641), (0.866, -0.5, -1.0), (1.114, -0.6431, 0.3641), (-8.742e-08, -1.0, -1.0), (-1.068e-07, -1.286, 0.3641), (-0.866, -0.5, -1.0), (-1.114, -0.6431, 0.3641), (-0.866, 0.5, -1.0), (-1.114, 0.6431, 0.3641), (4.684e-09, 1.059, 2.448), (0.9174, 0.5296, 2.448), (0.9174, -0.5296, 2.448), (-8.792e-08, -1.059, 2.448), (-0.9174, -0.5296, 2.448), (-0.9174, 0.5296, 2.448), (-1.021e-08, 0.7041, 2.448), (0.6097, 0.352, 2.448), (0.6097, -0.352, 2.448), (-7.176e-08, -0.7041, 2.448), (-0.6097, -0.352, 2.448), (-0.6097, 0.352, 2.448), (-1.021e-08, 0.7041, 2.713), (0.6097, 0.352, 2.713), (0.6097, -0.352, 2.713), (-7.176e-08, -0.7041, 2.713), (-0.6097, -0.352, 2.713), (-0.6097, 0.352, 2.713), (3.649e-09, 1.035, 2.713), (0.896, 0.5173, 2.713), (0.896, -0.5173, 2.713), (-8.68e-08, -1.035, 2.713), (-0.896, -0.5173, 2.713), (-0.896, 0.5173, 2.713), (7.61e-08, 1.096, 3.261), (0.9489, 0.5478, 3.261), (0.9489, -0.5478, 3.261), (-1.969e-08, -1.096, 3.261), (-0.9489, -0.5478, 3.261), (-0.9489, 0.5478, 3.261), (3.249e-08, 0.8407, 4.144), (0.7281, 0.4204, 4.144), (0.7281, -0.4204, 4.144), (-4.101e-08, -0.8407, 4.144), (-0.7281, -0.4204, 4.144), (-0.7281, 0.4204, 4.144), (2.175e-08, 0.563, 4.144), (0.4875, 0.2815, 4.144), (0.4875, -0.2815, 4.144), (-2.746e-08, -0.563, 4.144), (-0.4875, -0.2815, 4.144), (-0.4875, 0.2815, 4.144), (6.924e-07, 0.2377, -0.5544), (0.2059, 0.1188, -0.5544), (0.2059, -0.1188, -0.5544), (6.717e-07, -0.2377, -0.5544), (-0.2059, -0.1188, -0.5544), (-0.2059, 0.1188, -0.5544), (-3.605e-09, 0.8186, -1.0), (0.7089, 0.4093, -1.0), (0.7089, -0.4093, -1.0), (-7.517e-08, -0.8186, -1.0), (-0.7089, -0.4093, -1.0), (-0.7089, 0.4093, -1.0), (-3.605e-09, 0.8186, -1.343), (0.7089, 0.4093, -1.343), (0.7089, -0.4093, -1.343), (-7.517e-08, -0.8186, -1.343), (-0.7089, -0.4093, -1.343), (-0.7089, 0.4093, -1.343)], [], [(0, 1, 3, 2), (2, 3, 5, 4), (4, 5, 7, 6), (6, 7, 9, 8), (1, 11, 17, 12), (10, 11, 1, 0), (8, 9, 11, 10), (10, 0, 60, 65), (12, 17, 23, 18), (11, 9, 16, 17), (9, 7, 15, 16), (7, 5, 14, 15), (5, 3, 13, 14), (3, 1, 12, 13), (18, 23, 29, 24), (17, 16, 22, 23), (16, 15, 21, 22), (15, 14, 20, 21), (14, 13, 19, 20), (13, 12, 18, 19), (24, 29, 35, 30), (23, 22, 28, 29), (22, 21, 27, 28), (21, 20, 26, 27), (20, 19, 25, 26), (19, 18, 24, 25), (30, 35, 41, 36), (29, 28, 34, 35), (28, 27, 33, 34), (27, 26, 32, 33), (26, 25, 31, 32), (25, 24, 30, 31), (36, 41, 47, 42), (35, 34, 40, 41), (34, 33, 39, 40), (33, 32, 38, 39), (32, 31, 37, 38), (31, 30, 36, 37), (42, 47, 53, 48), (41, 40, 46, 47), (40, 39, 45, 46), (39, 38, 44, 45), (38, 37, 43, 44), (37, 36, 42, 43), (48, 53, 59, 54), (47, 46, 52, 53), (46, 45, 51, 52), (45, 44, 50, 51), (44, 43, 49, 50), (43, 42, 48, 49), (55, 54, 59, 58, 57, 56), (53, 52, 58, 59), (52, 51, 57, 58), (51, 50, 56, 57), (50, 49, 55, 56), (49, 48, 54, 55), (65, 60, 66, 71), (8, 10, 65, 64), (6, 8, 64, 63), (4, 6, 63, 62), (2, 4, 62, 61), (0, 2, 61, 60), (66, 67, 68, 69, 70, 71), (64, 65, 71, 70), (63, 64, 70, 69), (62, 63, 69, 68), (61, 62, 68, 67), (60, 61, 67, 66)])
me_cylinder.materials.append(mat_material)
me_cylinder.use_remesh_preserve_volume = False
me_cylinder.use_remesh_preserve_attributes = False
me_cylinder.use_mirror_vertex_groups = False
me_cylinder.update()

# ---- objects
ob_torus_001 = bpy.data.objects.new('Torus.001', me_torus_001)
ob_torus = bpy.data.objects.new('Torus', me_torus)
ob_cylinder_002 = bpy.data.objects.new('Cylinder.002', me_cylinder_002)
ob_cube_009 = bpy.data.objects.new('Cube.009', me_cube_010)
ob_cube_008 = bpy.data.objects.new('Cube.008', me_cube_009)
ob_cube_007 = bpy.data.objects.new('Cube.007', me_cube_008)
ob_cube_006 = bpy.data.objects.new('Cube.006', me_cube_007)
ob_cube_005 = bpy.data.objects.new('Cube.005', me_cube_006)
ob_cube_004 = bpy.data.objects.new('Cube.004', me_cube_005)
ob_cube_003 = bpy.data.objects.new('Cube.003', me_cube_004)
ob_cube_002 = bpy.data.objects.new('Cube.002', me_cube_003)
ob_cylinder_001 = bpy.data.objects.new('Cylinder.001', me_cylinder_001)
ob_cube_001 = bpy.data.objects.new('Cube.001', me_cube_002)
ob_cube = bpy.data.objects.new('Cube', me_cube_001)
ob_cylinder = bpy.data.objects.new('Cylinder', me_cylinder)
ob_lamp = bpy.data.objects.new('Lamp', light_lamp)
ob_group = bpy.data.objects.new('Group', None)
ob_sun = bpy.data.objects.new('Sun', light_sun)
ob_camera = bpy.data.objects.new('Camera', cam_camera)

# ---- transforms, parenting, visibility, modifiers, constraints
ob_torus_001.location = (-1.5, 0.4352, 0.0)
ob_torus_001.scale = (1.0, -1.0, 1.0)
ob_torus_001.lineart.crease_threshold = 0.0
_m = ob_torus_001.modifiers.new('Bevel', 'BEVEL')
_m.width = 0.01
_m.width_pct = 0.01
_m.limit_method = 'NONE'
_m.spread = 0.0
ob_torus.location = (-1.5, 0.4352, 0.0)
ob_torus.scale = (1.0, -1.0, 1.0)
ob_torus.lineart.crease_threshold = 0.0
_m = ob_torus.modifiers.new('Bevel', 'BEVEL')
_m.width = 0.01
_m.width_pct = 0.01
_m.limit_method = 'NONE'
_m.spread = 0.0
ob_cylinder_002.location = (-1.5, 0.4352, 0.0)
ob_cylinder_002.scale = (1.0, -1.0, 1.0)
ob_cylinder_002.lineart.crease_threshold = 0.0
_m = ob_cylinder_002.modifiers.new('Bevel', 'BEVEL')
_m.width = 0.05
_m.width_pct = 0.05
_m.limit_method = 'NONE'
_m.spread = 0.0
ob_cube_009.location = (-1.395, 0.3304, -0.0884)
ob_cube_009.rotation_euler = (0.06925, 0.003778, -0.00406)
ob_cube_009.scale = (1.0, -1.0, 1.0)
ob_cube_009.lineart.crease_threshold = 0.0
_m = ob_cube_009.modifiers.new('Bevel', 'BEVEL')
_m.width = 0.02
_m.width_pct = 0.02
_m.limit_method = 'NONE'
_m.spread = 0.0
ob_cube_008.location = (-1.5, 0.4352, 0.0)
ob_cube_008.scale = (1.0, -1.0, 1.0)
ob_cube_008.lineart.crease_threshold = 0.0
_m = ob_cube_008.modifiers.new('Bevel', 'BEVEL')
_m.width = 0.05
_m.width_pct = 0.05
_m.limit_method = 'NONE'
_m.spread = 0.0
ob_cube_007.location = (-1.5, 0.4352, 0.0)
ob_cube_007.rotation_euler = (1.344e-07, 5.236, -2.327e-07)
ob_cube_007.scale = (1.0, -1.0, 1.0)
ob_cube_007.lineart.crease_threshold = 0.0
_m = ob_cube_007.modifiers.new('Bevel', 'BEVEL')
_m.limit_method = 'NONE'
_m.spread = 0.0
ob_cube_006.location = (-1.5, 0.4352, 0.0)
ob_cube_006.rotation_euler = (-4.031e-07, 4.189, 2.327e-07)
ob_cube_006.scale = (1.0, -1.0, 1.0)
ob_cube_006.lineart.crease_threshold = 0.0
_m = ob_cube_006.modifiers.new('Bevel', 'BEVEL')
_m.limit_method = 'NONE'
_m.spread = 0.0
ob_cube_005.location = (-1.5, 0.4352, 0.0)
ob_cube_005.rotation_euler = (-2.687e-07, 3.142, 2.132e-14)
ob_cube_005.scale = (1.0, -1.0, 1.0)
ob_cube_005.lineart.crease_threshold = 0.0
_m = ob_cube_005.modifiers.new('Bevel', 'BEVEL')
_m.limit_method = 'NONE'
_m.spread = 0.0
ob_cube_004.location = (-1.5, 0.4352, 0.0)
ob_cube_004.rotation_euler = (-4.031e-07, 2.094, -2.327e-07)
ob_cube_004.scale = (1.0, -1.0, 1.0)
ob_cube_004.lineart.crease_threshold = 0.0
_m = ob_cube_004.modifiers.new('Bevel', 'BEVEL')
_m.limit_method = 'NONE'
_m.spread = 0.0
ob_cube_003.location = (-1.5, 0.4352, 0.0)
ob_cube_003.rotation_euler = (1.344e-07, 1.047, 2.327e-07)
ob_cube_003.scale = (1.0, -1.0, 1.0)
ob_cube_003.lineart.crease_threshold = 0.0
_m = ob_cube_003.modifiers.new('Bevel', 'BEVEL')
_m.limit_method = 'NONE'
_m.spread = 0.0
ob_cube_002.location = (-1.5, 0.4352, 0.0)
ob_cube_002.scale = (1.0, -1.0, 1.0)
ob_cube_002.lineart.crease_threshold = 0.0
_m = ob_cube_002.modifiers.new('Bevel', 'BEVEL')
_m.limit_method = 'NONE'
_m.spread = 0.0
ob_cylinder_001.location = (-1.5, 0.4352, 0.0)
ob_cylinder_001.scale = (1.0, -1.0, 1.0)
ob_cylinder_001.lineart.crease_threshold = 0.0
_m = ob_cylinder_001.modifiers.new('Bevel', 'BEVEL')
_m.limit_method = 'NONE'
_m.spread = 0.0
ob_cube_001.location = (-1.5, 0.4352, 0.0)
ob_cube_001.rotation_euler = (-3.96e-07, 2.11, -2.245e-07)
ob_cube_001.scale = (1.0, -1.0, 1.0)
ob_cube_001.lineart.crease_threshold = 0.0
_m = ob_cube_001.modifiers.new('Bevel', 'BEVEL')
_m.limit_method = 'NONE'
_m.spread = 0.0
ob_cube.location = (-1.5, 0.4352, 0.0)
ob_cube.scale = (1.0, -1.0, 1.0)
ob_cube.lineart.crease_threshold = 0.0
_m = ob_cube.modifiers.new('Bevel', 'BEVEL')
_m.limit_method = 'NONE'
_m.spread = 0.0
ob_cylinder.location = (-1.5, -0.501, 0.0)
ob_cylinder.rotation_euler = (1.571, 2.22e-16, 2.22e-16)
ob_cylinder.scale = (1.0, 1.0, -1.0)
ob_cylinder.lineart.crease_threshold = 0.0
_m = ob_cylinder.modifiers.new('Bevel', 'BEVEL')
_m.width = 0.05
_m.width_pct = 0.05
_m.limit_method = 'NONE'
_m.spread = 0.0
ob_lamp.location = (-1.486, 2.277, -0.03156)
ob_lamp.rotation_euler = (0.6503, 0.05522, 1.866)
ob_lamp.scale = (-1.0, 1.0, 1.0)
ob_lamp.lock_rotations_4d = False
ob_lamp.empty_display_type = 'ARROWS'
ob_lamp.color = (0.0, 0.0, 0.0, 0.0)
ob_lamp.lineart.crease_threshold = 0.0
ob_group.location = (0.0, -0.07578, 0.0)
ob_group.scale = (-1.0, 1.0, 1.0)
ob_group.empty_image_offset = (0.0, 0.0)
ob_group.show_instancer_for_render = False
ob_group.instance_type = 'COLLECTION'
ob_group.lineart.crease_threshold = 0.0
ob_sun.location = (0.7973, 7.599, 4.7)
ob_sun.rotation_euler = (-0.4189, -0.1396, 0.2094)
ob_sun.hide_viewport = True
ob_sun.lineart.crease_threshold = 0.0
ob_camera.location = (-10.0, -10.0, 8.2)
ob_camera.rotation_euler = (1.047, 0.0, -0.7854)
ob_camera.lock_rotations_4d = False
ob_camera.empty_display_type = 'ARROWS'
ob_camera.color = (0.0, 0.0, 0.0, 0.0)
ob_camera.hide_viewport = True
ob_camera.display_type = 'WIRE'
ob_camera.lineart.crease_threshold = 0.0
ob_group.instance_collection = col_group

# ---- collection membership
col_collection_1.objects.link(ob_torus_001)
col_collection_1.objects.link(ob_torus)
col_collection_1.objects.link(ob_cylinder_002)
col_collection_1.objects.link(ob_cube_009)
col_collection_1.objects.link(ob_cube_008)
col_collection_1.objects.link(ob_cube_007)
col_collection_1.objects.link(ob_cube_006)
col_collection_1.objects.link(ob_cube_005)
col_collection_1.objects.link(ob_cube_004)
col_collection_1.objects.link(ob_cube_003)
col_collection_1.objects.link(ob_cube_002)
col_collection_1.objects.link(ob_cylinder_001)
col_collection_1.objects.link(ob_cube_001)
col_collection_1.objects.link(ob_cube)
col_collection_1.objects.link(ob_cylinder)
col_collection_1.objects.link(ob_lamp)
col_collection_1.objects.link(ob_group)
col_collection_1.objects.link(ob_sun)
col_collection_1.objects.link(ob_camera)
col_group.objects.link(ob_torus_001)
col_group.objects.link(ob_torus)
col_group.objects.link(ob_cylinder_002)
col_group.objects.link(ob_cube_009)
col_group.objects.link(ob_cube_008)
col_group.objects.link(ob_cube_007)
col_group.objects.link(ob_cube_006)
col_group.objects.link(ob_cube_005)
col_group.objects.link(ob_cube_004)
col_group.objects.link(ob_cube_003)
col_group.objects.link(ob_cube_002)
col_group.objects.link(ob_cylinder_001)
col_group.objects.link(ob_cube_001)
col_group.objects.link(ob_cube)
col_group.objects.link(ob_cylinder)
col_group.objects.link(ob_lamp)

# ---- scene / render settings (as saved in the file)
scene.camera = ob_camera
scene.frame_start = 1; scene.frame_end = 250; scene.frame_set(1)
scene.render.engine = 'BLENDER_EEVEE_NEXT'
scene.render.image_settings.compression = 90
scene.render.resolution_x = 440
scene.render.resolution_y = 440
scene.render.dither_intensity = 0.0
scene.render.film_transparent = True
scene.render.bake_margin = 2
scene.render.bake_bias = 0.0
scene.cycles.use_denoising = False
scene.cycles.samples = 10
scene.cycles.sampling_pattern = 'TABULATED_SOBOL'
scene.cycles.light_sampling_threshold = 0.0
scene.cycles.use_adaptive_sampling = False
scene.cycles.use_light_tree = False
scene.cycles.blur_glossy = 0.0
scene.cycles.volume_bounces = 1
scene.cycles.pixel_filter_type = 'GAUSSIAN'
scene.cycles.sample_clamp_indirect = 0.0
scene.view_settings.view_transform = 'Standard'
bpy.context.view_layer.update()
